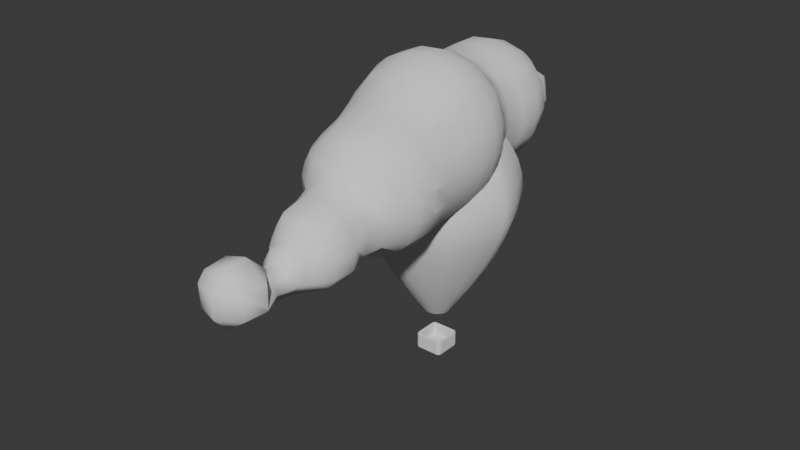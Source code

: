 # Source: balloon.blend  (saved by Blender 4.3.32; exported with 4.5.12 LTS)
import bpy
from mathutils import Matrix  # noqa: F401  (used for matrix-valued properties, if any)

bpy.ops.wm.read_factory_settings(use_empty=True)
scene = bpy.context.scene
scene.name = 'Scene'

# ---- collections
col_collection = bpy.data.collections.new('Collection'); scene.collection.children.link(col_collection)

# ---- world
world_world = bpy.data.worlds.new('World'); scene.world = world_world
world_world.use_nodes = True; world_world.node_tree.nodes.clear()
_N = world_world.node_tree.nodes; _L = world_world.node_tree.links
n0 = _N.new('ShaderNodeOutputWorld'); n0.name = 'World Output'; n0.location = (300, 300)
n1 = _N.new('ShaderNodeBackground'); n1.name = 'Background'; n1.location = (10, 300)
n1.inputs[0].default_value = (0.05088, 0.05088, 0.05088, 1.0)
_L.new(n1.outputs[0], n0.inputs[0])
n0.is_active_output = True
world_world.color = (0.05088, 0.05088, 0.05088)
world_world.sun_shadow_jitter_overblur = 0.0

# ---- meshes
me_sphere = bpy.data.meshes.new('Sphere')
me_sphere.from_pydata([(0.0743, 0.1794, 1.002), (0.1464, 0.3536, 0.9239), (0.2126, 0.5133, 0.8315), (0.2706, 0.6533, 0.7071), (0.3182, 0.7682, 0.5556), (0.3536, 0.8536, 0.3827), (0.3753, 0.9061, 0.1951), (0.3827, 0.9239, 0.0), (0.3753, 0.9061, -0.1951), (0.3536, 0.8536, -0.3837), (0.3182, 0.7682, -0.6019), (0.2659, 0.6418, -0.9002), (0.1917, 0.4629, -1.238), (0.1309, 0.316, -1.492), (0.06947, 0.1677, -1.713), (0.1794, 0.0743, 1.002), (0.3536, 0.1464, 0.9239), (0.5133, 0.2126, 0.8315), (0.6533, 0.2706, 0.7071), (0.7682, 0.3182, 0.5556), (0.8536, 0.3536, 0.3827), (0.9061, 0.3753, 0.1951), (0.9239, 0.3827, 0.0), (0.9061, 0.3753, -0.1951), (0.8536, 0.3536, -0.3837), (0.7682, 0.3182, -0.6019), (0.6418, 0.2659, -0.9002), (0.4629, 0.1917, -1.238), (0.316, 0.1309, -1.492), (0.1677, 0.06947, -1.713), (0.1794, -0.0743, 1.002), (0.3536, -0.1464, 0.9239), (0.5133, -0.2126, 0.8315), (0.6533, -0.2706, 0.7071), (0.7682, -0.3182, 0.5556), (0.8536, -0.3536, 0.3827), (0.9061, -0.3753, 0.1951), (0.9239, -0.3827, 0.0), (0.9061, -0.3753, -0.1951), (0.8536, -0.3536, -0.3837), (0.7682, -0.3182, -0.6019), (0.6418, -0.2659, -0.9002), (0.4629, -0.1917, -1.238), (0.316, -0.1309, -1.492), (0.1677, -0.06947, -1.713), (0.0743, -0.1794, 1.002), (0.1464, -0.3536, 0.9239), (0.2126, -0.5133, 0.8315), (0.2706, -0.6533, 0.7071), (0.3182, -0.7682, 0.5556), (0.3536, -0.8536, 0.3827), (0.3753, -0.9061, 0.1951), (0.3827, -0.9239, 0.0), (0.3753, -0.9061, -0.1951), (0.3536, -0.8536, -0.3837), (0.3182, -0.7682, -0.6019), (0.2659, -0.6418, -0.9002), (0.1917, -0.4629, -1.238), (0.1309, -0.316, -1.492), (0.06947, -0.1677, -1.713), (-0.0743, -0.1794, 1.002), (-0.1464, -0.3536, 0.9239), (-0.2126, -0.5133, 0.8315), (-0.2706, -0.6533, 0.7071), (-0.3182, -0.7682, 0.5556), (-0.3536, -0.8536, 0.3827), (-0.3753, -0.9061, 0.1951), (-0.3827, -0.9239, 0.0), (-0.3753, -0.9061, -0.1951), (-0.3536, -0.8536, -0.3837), (-0.3182, -0.7682, -0.6019), (-0.2659, -0.6418, -0.9002), (-0.1917, -0.4629, -1.238), (-0.1309, -0.316, -1.492), (-0.06947, -0.1677, -1.713), (-0.1794, -0.0743, 1.002), (-0.3536, -0.1464, 0.9239), (-0.5133, -0.2126, 0.8315), (-0.6533, -0.2706, 0.7071), (-0.7682, -0.3182, 0.5556), (-0.8536, -0.3536, 0.3827), (-0.9061, -0.3753, 0.1951), (-0.9239, -0.3827, 0.0), (-0.9061, -0.3753, -0.1951), (-0.8536, -0.3536, -0.3837), (-0.7682, -0.3182, -0.6019), (-0.6418, -0.2659, -0.9002), (-0.4629, -0.1917, -1.238), (-0.316, -0.1309, -1.492), (-0.1677, -0.06947, -1.713), (-0.1802, 0.07466, 0.9808), (-0.3536, 0.1464, 0.9239), (-0.5133, 0.2126, 0.8315), (-0.6533, 0.2706, 0.7071), (-0.7682, 0.3182, 0.5556), (-0.8536, 0.3536, 0.3827), (-0.9061, 0.3753, 0.1951), (-0.9239, 0.3827, 0.0), (-0.9061, 0.3753, -0.1951), (-0.8536, 0.3536, -0.3837), (-0.7682, 0.3182, -0.6019), (-0.6418, 0.2659, -0.9002), (-0.4629, 0.1917, -1.238), (-0.316, 0.1309, -1.492), (-0.1677, 0.06947, -1.713), (-0.0743, 0.1794, 1.002), (-0.1464, 0.3536, 0.9239), (-0.2126, 0.5133, 0.8315), (-0.2706, 0.6533, 0.7071), (-0.3182, 0.7682, 0.5556), (-0.3536, 0.8536, 0.3827), (-0.3753, 0.9061, 0.1951), (-0.3827, 0.9239, 0.0), (-0.3753, 0.9061, -0.1951), (-0.3536, 0.8536, -0.3837), (-0.3182, 0.7682, -0.6019), (-0.2659, 0.6418, -0.9002), (-0.1917, 0.4629, -1.238), (-0.1309, 0.316, -1.492), (-0.06947, 0.1677, -1.713), (0.07505, 0.3838, 0.9626), (-0.07505, 0.3838, 0.9626), (0.07661, 0.7268, 0.7421), (-0.07661, 0.7268, 0.7421), (-0.0768, 0.9563, 0.4024), (0.0768, 0.9563, 0.4024), (0.0768, 1.017, 0.2052), (-0.0768, 1.017, 0.2052), (0.0768, 1.017, -0.2052), (-0.0768, 1.017, -0.2052), (0.07675, 0.8585, -0.6227), (-0.07675, 0.8585, -0.6227), (-0.0687, 0.5106, -1.238), (0.0687, 0.5106, -1.238), (0.06575, 0.3362, -1.492), (-0.06575, 0.3362, -1.492), (0.01865, 0.1806, -1.713), (-0.01865, 0.1806, -1.713), (0.3245, 0.2183, 0.9626), (0.2183, 0.3245, 0.9626), (0.4545, 0.3467, 0.8705), (0.3467, 0.4545, 0.8705), (0.5681, 0.4598, 0.7421), (0.4598, 0.5681, 0.7421), (0.6613, 0.5527, 0.5838), (0.5527, 0.6613, 0.5838), (0.7305, 0.6219, 0.4024), (0.6219, 0.7305, 0.4024), (0.7731, 0.6645, 0.2052), (0.6645, 0.7731, 0.2052), (0.7875, 0.6789, 4.86e-10), (0.6789, 0.7875, 4.86e-10), (0.7731, 0.6645, -0.2052), (0.6645, 0.7731, -0.2052), (0.7305, 0.6219, -0.4025), (0.6219, 0.7305, -0.4025), (0.6613, 0.5527, -0.6227), (0.5527, 0.6613, -0.6227), (0.5585, 0.452, -0.9002), (0.452, 0.5585, -0.9002), (0.4097, 0.3125, -1.238), (0.3125, 0.4097, -1.238), (0.2842, 0.1913, -1.492), (0.1913, 0.2842, -1.492), (0.1409, 0.1145, -1.713), (0.1145, 0.1409, -1.713), (0.3838, -0.07505, 0.9626), (0.3838, 0.07505, 0.9626), (0.5665, -0.07621, 0.8705), (0.5665, 0.07621, 0.8705), (0.7268, -0.07661, 0.7421), (0.7268, 0.07661, 0.7421), (0.8585, -0.07675, 0.5838), (0.8585, 0.07675, 0.5838), (0.9563, -0.0768, 0.4024), (0.9563, 0.07679, 0.4024), (1.017, -0.0768, 0.2052), (1.017, 0.0768, 0.2052), (1.037, -0.0768, 4.86e-10), (1.037, 0.0768, 4.86e-10), (1.017, -0.0768, -0.2052), (1.017, 0.0768, -0.2052), (0.9563, -0.0768, -0.4025), (0.9563, 0.07679, -0.4025), (0.8585, -0.07675, -0.6227), (0.8585, 0.07675, -0.6227), (0.7145, -0.07531, -0.9002), (0.7145, 0.07531, -0.9002), (0.5106, -0.0687, -1.238), (0.5106, 0.0687, -1.238), (0.3362, -0.06575, -1.492), (0.3362, 0.06575, -1.492), (0.1806, -0.01865, -1.713), (0.1806, 0.01865, -1.713), (0.2183, -0.3245, 0.9626), (0.3245, -0.2183, 0.9626), (0.3467, -0.4545, 0.8705), (0.4545, -0.3467, 0.8705), (0.4598, -0.5681, 0.7421), (0.5681, -0.4598, 0.7421), (0.5527, -0.6613, 0.5838), (0.6613, -0.5527, 0.5838), (0.6219, -0.7305, 0.4024), (0.7305, -0.6219, 0.4024), (0.6645, -0.7731, 0.2052), (0.7731, -0.6645, 0.2052), (0.6789, -0.7875, 4.86e-10), (0.7875, -0.6789, 4.86e-10), (0.6645, -0.7731, -0.2052), (0.7731, -0.6645, -0.2052), (0.6219, -0.7305, -0.4025), (0.7305, -0.6219, -0.4025), (0.5527, -0.6613, -0.6227), (0.6613, -0.5527, -0.6227), (0.452, -0.5585, -0.9002), (0.5585, -0.452, -0.9002), (0.3125, -0.4097, -1.238), (0.4097, -0.3125, -1.238), (0.1913, -0.2842, -1.492), (0.2842, -0.1913, -1.492), (0.1145, -0.1409, -1.713), (0.1409, -0.1145, -1.713), (-0.07505, -0.3838, 0.9626), (0.07505, -0.3838, 0.9626), (-0.07621, -0.5665, 0.8705), (0.07621, -0.5665, 0.8705), (-0.07661, -0.7268, 0.7421), (0.07661, -0.7268, 0.7421), (-0.07675, -0.8585, 0.5838), (0.07675, -0.8585, 0.5838), (-0.0768, -0.9563, 0.4024), (0.07679, -0.9563, 0.4024), (-0.0768, -1.017, 0.2052), (0.0768, -1.017, 0.2052), (-0.0768, -1.037, 4.86e-10), (0.0768, -1.037, 4.86e-10), (-0.0768, -1.017, -0.2052), (0.0768, -1.017, -0.2052), (-0.0768, -0.9563, -0.4025), (0.07679, -0.9563, -0.4025), (-0.07675, -0.8585, -0.6227), (0.07675, -0.8585, -0.6227), (-0.07531, -0.7145, -0.9002), (0.07531, -0.7145, -0.9002), (-0.0687, -0.5106, -1.238), (0.0687, -0.5106, -1.238), (-0.06575, -0.3362, -1.492), (0.06575, -0.3362, -1.492), (-0.01865, -0.1806, -1.713), (0.01865, -0.1806, -1.713), (-0.3245, -0.2183, 0.9626), (-0.2183, -0.3245, 0.9626), (-0.4545, -0.3467, 0.8705), (-0.3467, -0.4545, 0.8705), (-0.5681, -0.4598, 0.7421), (-0.4598, -0.5681, 0.7421), (-0.6613, -0.5527, 0.5838), (-0.5527, -0.6613, 0.5838), (-0.7305, -0.6219, 0.4024), (-0.6219, -0.7305, 0.4024), (-0.7731, -0.6645, 0.2052), (-0.6645, -0.7731, 0.2052), (-0.7875, -0.6789, 4.86e-10), (-0.6789, -0.7875, 4.86e-10), (-0.7731, -0.6645, -0.2052), (-0.6645, -0.7731, -0.2052), (-0.7305, -0.6219, -0.4025), (-0.6219, -0.7305, -0.4025), (-0.6613, -0.5527, -0.6227), (-0.5527, -0.6613, -0.6227), (-0.5585, -0.452, -0.9002), (-0.452, -0.5585, -0.9002), (-0.4097, -0.3125, -1.238), (-0.3125, -0.4097, -1.238), (-0.2842, -0.1913, -1.492), (-0.1913, -0.2842, -1.492), (-0.1409, -0.1145, -1.713), (-0.1145, -0.1409, -1.713), (-0.1791, 0.07418, 1.009), (-0.3838, 0.07505, 0.9626), (-0.3838, -0.07505, 0.9626), (-0.5665, 0.07621, 0.8705), (-0.5665, -0.07621, 0.8705), (-0.7268, 0.07661, 0.7421), (-0.7268, -0.07661, 0.7421), (-0.8585, 0.07675, 0.5838), (-0.8585, -0.07675, 0.5838), (-0.9563, 0.0768, 0.4024), (-0.9563, -0.07679, 0.4024), (-1.017, 0.0768, 0.2052), (-1.017, -0.0768, 0.2052), (-1.037, 0.0768, 4.86e-10), (-1.037, -0.0768, 4.86e-10), (-1.017, 0.0768, -0.2052), (-1.017, -0.0768, -0.2052), (-0.9563, 0.0768, -0.4025), (-0.9563, -0.07679, -0.4025), (-0.8585, 0.07675, -0.6227), (-0.8585, -0.07675, -0.6227), (-0.7145, 0.07531, -0.9002), (-0.7145, -0.07531, -0.9002), (-0.5106, 0.0687, -1.238), (-0.5106, -0.0687, -1.238), (-0.3362, 0.06575, -1.492), (-0.3362, -0.06575, -1.492), (-0.1806, 0.01865, -1.713), (-0.1806, -0.01865, -1.713), (-0.2183, 0.3245, 0.9626), (-0.3245, 0.2183, 0.9626), (-0.3467, 0.4545, 0.8705), (-0.4545, 0.3467, 0.8705), (-0.4598, 0.5681, 0.7421), (-0.5681, 0.4598, 0.7421), (-0.5527, 0.6613, 0.5838), (-0.6613, 0.5527, 0.5838), (-0.6219, 0.7305, 0.4024), (-0.7305, 0.6219, 0.4024), (-0.6645, 0.7731, 0.2052), (-0.7731, 0.6645, 0.2052), (-0.6789, 0.7875, 4.86e-10), (-0.7875, 0.6789, 4.86e-10), (-0.6645, 0.7731, -0.2052), (-0.7731, 0.6645, -0.2052), (-0.6219, 0.7305, -0.4025), (-0.7305, 0.6219, -0.4025), (-0.5527, 0.6613, -0.6227), (-0.6613, 0.5527, -0.6227), (-0.452, 0.5585, -0.9002), (-0.5585, 0.452, -0.9002), (-0.3125, 0.4097, -1.238), (-0.4097, 0.3125, -1.238), (-0.1913, 0.2842, -1.492), (-0.2842, 0.1913, -1.492), (-0.1145, 0.1409, -1.713), (-0.1409, 0.1145, -1.713), (0.07621, 0.5665, 0.8705), (-0.07621, 0.5665, 0.8705), (0.07675, 0.8585, 0.5838), (-0.07675, 0.8585, 0.5838), (0.0768, 1.037, 4.86e-10), (-0.0768, 1.037, 4.86e-10), (0.0768, 0.9563, -0.4025), (-0.07679, 0.9563, -0.4025), (0.07531, 0.7145, -0.9002), (-0.07531, 0.7145, -0.9002)], [], [(110, 109, 338, 124), (133, 343, 11, 12), (125, 337, 4, 5), (112, 111, 127, 340), (114, 113, 129, 342), (128, 339, 7, 8), (107, 106, 121, 336), (116, 115, 131, 344), (109, 108, 123, 338), (130, 341, 9, 10), (122, 335, 2, 3), (117, 116, 344, 132), (160, 158, 26, 27), (146, 144, 19, 20), (162, 160, 27, 28), (148, 146, 20, 21), (164, 162, 28, 29), (150, 148, 21, 22), (152, 150, 22, 23), (140, 138, 16, 17), (154, 152, 23, 24), (156, 154, 24, 25), (142, 140, 17, 18), (158, 156, 25, 26), (144, 142, 18, 19), (166, 30, 31), (8, 7, 151, 153), (9, 8, 153, 155), (2, 1, 139, 141), (10, 9, 155, 157), (3, 2, 141, 143), (11, 10, 157, 159), (4, 3, 143, 145), (12, 11, 159, 161), (5, 4, 145, 147), (13, 12, 161, 163), (6, 5, 147, 149), (14, 13, 163, 165), (7, 6, 149, 151), (1, 0, 139), (190, 188, 42, 43), (176, 174, 35, 36), (192, 190, 43, 44), (178, 176, 36, 37), (180, 178, 37, 38), (168, 166, 31, 32), (182, 180, 38, 39), (184, 182, 39, 40), (170, 168, 32, 33), (186, 184, 40, 41), (172, 170, 33, 34), (188, 186, 41, 42), (174, 172, 34, 35), (24, 23, 181, 183), (17, 16, 167, 169), (25, 24, 183, 185), (18, 17, 169, 171), (26, 25, 185, 187), (19, 18, 171, 173), (27, 26, 187, 189), (20, 19, 173, 175), (28, 27, 189, 191), (21, 20, 175, 177), (29, 28, 191, 193), (22, 21, 177, 179), (16, 15, 167), (194, 45, 46), (23, 22, 179, 181), (204, 202, 50, 51), (220, 218, 58, 59), (206, 204, 51, 52), (208, 206, 52, 53), (196, 194, 46, 47), (210, 208, 53, 54), (212, 210, 54, 55), (198, 196, 47, 48), (214, 212, 55, 56), (200, 198, 48, 49), (216, 214, 56, 57), (202, 200, 49, 50), (218, 216, 57, 58), (39, 38, 209, 211), (32, 31, 195, 197), (40, 39, 211, 213), (33, 32, 197, 199), (41, 40, 213, 215), (34, 33, 199, 201), (42, 41, 215, 217), (35, 34, 201, 203), (43, 42, 217, 219), (36, 35, 203, 205), (44, 43, 219, 221), (37, 36, 205, 207), (31, 30, 195), (222, 60, 61), (38, 37, 207, 209), (248, 246, 73, 74), (234, 232, 66, 67), (236, 234, 67, 68), (224, 222, 61, 62), (238, 236, 68, 69), (240, 238, 69, 70), (226, 224, 62, 63), (242, 240, 70, 71), (228, 226, 63, 64), (244, 242, 71, 72), (230, 228, 64, 65), (246, 244, 72, 73), (232, 230, 65, 66), (47, 46, 223, 225), (55, 54, 239, 241), (48, 47, 225, 227), (56, 55, 241, 243), (49, 48, 227, 229), (57, 56, 243, 245), (50, 49, 229, 231), (58, 57, 245, 247), (51, 50, 231, 233), (59, 58, 247, 249), (52, 51, 233, 235), (46, 45, 223), (53, 52, 235, 237), (54, 53, 237, 239), (262, 260, 81, 82), (264, 262, 82, 83), (252, 250, 76, 77), (266, 264, 83, 84), (268, 266, 84, 85), (254, 252, 77, 78), (270, 268, 85, 86), (256, 254, 78, 79), (272, 270, 86, 87), (258, 256, 79, 80), (274, 272, 87, 88), (260, 258, 80, 81), (276, 274, 88, 89), (70, 69, 267, 269), (63, 62, 253, 255), (71, 70, 269, 271), (64, 63, 255, 257), (72, 71, 271, 273), (65, 64, 257, 259), (73, 72, 273, 275), (66, 65, 259, 261), (74, 73, 275, 277), (67, 66, 261, 263), (61, 60, 251), (68, 67, 263, 265), (69, 68, 265, 267), (62, 61, 251, 253), (307, 105, 106), (293, 291, 97, 98), (279, 278, 90, 91), (295, 293, 98, 99), (281, 279, 91, 92), (297, 295, 99, 100), (283, 281, 92, 93), (299, 297, 100, 101), (285, 283, 93, 94), (301, 299, 101, 102), (287, 285, 94, 95), (303, 301, 102, 103), (289, 287, 95, 96), (305, 303, 103, 104), (291, 289, 96, 97), (86, 85, 298, 300), (79, 78, 284, 286), (87, 86, 300, 302), (80, 79, 286, 288), (88, 87, 302, 304), (81, 80, 288, 290), (89, 88, 304, 306), (82, 81, 290, 292), (83, 82, 292, 294), (76, 75, 280), (84, 83, 294, 296), (77, 76, 280, 282), (85, 84, 296, 298), (78, 77, 282, 284), (323, 321, 113, 114), (309, 307, 106, 107), (325, 323, 114, 115), (311, 309, 107, 108), (327, 325, 115, 116), (313, 311, 108, 109), (329, 327, 116, 117), (315, 313, 109, 110), (331, 329, 117, 118), (317, 315, 110, 111), (333, 331, 118, 119), (319, 317, 111, 112), (321, 319, 112, 113), (94, 93, 312, 314), (102, 101, 328, 330), (95, 94, 314, 316), (103, 102, 330, 332), (96, 95, 316, 318), (104, 103, 332, 334), (97, 96, 318, 320), (250, 75, 76), (98, 97, 320, 322), (91, 90, 278, 308), (99, 98, 322, 324), (92, 91, 308, 310), (100, 99, 324, 326), (93, 92, 310, 312), (101, 100, 326, 328), (343, 130, 10, 11), (120, 0, 1), (113, 112, 340, 129), (337, 122, 3, 4), (118, 117, 132, 135), (111, 110, 124, 127), (115, 114, 342, 131), (108, 107, 336, 123), (119, 118, 135, 137), (339, 126, 6, 7), (134, 133, 12, 13), (126, 125, 5, 6), (136, 134, 13, 14), (341, 128, 8, 9), (335, 120, 1, 2), (138, 15, 16), (75, 60, 45, 30, 15, 0, 105, 278), (0, 120, 121, 105), (125, 126, 127, 124), (133, 134, 135, 132), (134, 136, 137, 135), (15, 138, 139, 0), (138, 140, 141, 139), (140, 142, 143, 141), (142, 144, 145, 143), (144, 146, 147, 145), (146, 148, 149, 147), (148, 150, 151, 149), (150, 152, 153, 151), (152, 154, 155, 153), (154, 156, 157, 155), (156, 158, 159, 157), (158, 160, 161, 159), (160, 162, 163, 161), (162, 164, 165, 163), (30, 166, 167, 15), (166, 168, 169, 167), (168, 170, 171, 169), (170, 172, 173, 171), (172, 174, 175, 173), (174, 176, 177, 175), (176, 178, 179, 177), (178, 180, 181, 179), (180, 182, 183, 181), (182, 184, 185, 183), (184, 186, 187, 185), (186, 188, 189, 187), (188, 190, 191, 189), (190, 192, 193, 191), (45, 194, 195, 30), (194, 196, 197, 195), (196, 198, 199, 197), (198, 200, 201, 199), (200, 202, 203, 201), (202, 204, 205, 203), (204, 206, 207, 205), (206, 208, 209, 207), (208, 210, 211, 209), (210, 212, 213, 211), (212, 214, 215, 213), (214, 216, 217, 215), (216, 218, 219, 217), (218, 220, 221, 219), (60, 222, 223, 45), (222, 224, 225, 223), (224, 226, 227, 225), (226, 228, 229, 227), (228, 230, 231, 229), (230, 232, 233, 231), (232, 234, 235, 233), (234, 236, 237, 235), (236, 238, 239, 237), (238, 240, 241, 239), (240, 242, 243, 241), (242, 244, 245, 243), (244, 246, 247, 245), (246, 248, 249, 247), (75, 250, 251, 60), (250, 252, 253, 251), (252, 254, 255, 253), (254, 256, 257, 255), (256, 258, 259, 257), (258, 260, 261, 259), (260, 262, 263, 261), (262, 264, 265, 263), (264, 266, 267, 265), (266, 268, 269, 267), (268, 270, 271, 269), (270, 272, 273, 271), (272, 274, 275, 273), (274, 276, 277, 275), (278, 279, 280, 75), (279, 281, 282, 280), (281, 283, 284, 282), (283, 285, 286, 284), (285, 287, 288, 286), (287, 289, 290, 288), (289, 291, 292, 290), (291, 293, 294, 292), (293, 295, 296, 294), (295, 297, 298, 296), (297, 299, 300, 298), (299, 301, 302, 300), (301, 303, 304, 302), (303, 305, 306, 304), (105, 307, 308, 278), (307, 309, 310, 308), (309, 311, 312, 310), (311, 313, 314, 312), (313, 315, 316, 314), (315, 317, 318, 316), (317, 319, 320, 318), (319, 321, 322, 320), (321, 323, 324, 322), (323, 325, 326, 324), (325, 327, 328, 326), (327, 329, 330, 328), (329, 331, 332, 330), (331, 333, 334, 332), (120, 335, 336, 121), (335, 122, 123, 336), (122, 337, 338, 123), (337, 125, 124, 338), (126, 339, 340, 127), (339, 128, 129, 340), (128, 341, 342, 129), (341, 130, 131, 342), (130, 343, 344, 131), (343, 133, 132, 344), (106, 105, 121)])
me_sphere.polygons.foreach_set('use_smooth', [True] * 337)
_uv = me_sphere.uv_layers.new(name='UVMap')
_uv.uv.foreach_set('vector', [0.8125, 0.625, 0.8125, 0.6875, 0.7647, 0.6875, 0.7632, 0.625, 0.7281, 0.1875, 0.7327, 0.25, 0.6875, 0.25, 0.6875, 0.1875, 0.7368, 0.625, 0.7353, 0.6875, 0.6875, 0.6875, 0.6875, 0.625, 0.8125, 0.5, 0.8125, 0.5625, 0.7625, 0.5625, 0.7622, 0.5, 0.8125, 0.375, 0.8125, 0.4375, 0.7625, 0.4375, 0.7632, 0.375, 0.7375, 0.4375, 0.7378, 0.5, 0.6875, 0.5, 0.6875, 0.4375, 0.8125, 0.8125, 0.8125, 0.875, 0.7812, 0.875, 0.7719, 0.8125, 0.8125, 0.25, 0.8125, 0.3125, 0.7647, 0.3125, 0.7673, 0.25, 0.8125, 0.6875, 0.8125, 0.75, 0.7673, 0.75, 0.7647, 0.6875, 0.7353, 0.3125, 0.7368, 0.375, 0.6875, 0.375, 0.6875, 0.3125, 0.7327, 0.75, 0.7281, 0.8125, 0.6875, 0.8125, 0.6875, 0.75, 0.8125, 0.1875, 0.8125, 0.25, 0.7673, 0.25, 0.7719, 0.1875, 0.6031, 0.1875, 0.6077, 0.25, 0.5625, 0.25, 0.5625, 0.1875, 0.6118, 0.625, 0.6103, 0.6875, 0.5625, 0.6875, 0.5625, 0.625, 0.5938, 0.125, 0.6031, 0.1875, 0.5625, 0.1875, 0.5625, 0.125, 0.6125, 0.5625, 0.6118, 0.625, 0.5625, 0.625, 0.5625, 0.5625, 0.5678, 0.0625, 0.5938, 0.125, 0.5625, 0.125, 0.5625, 0.0625, 0.6128, 0.5, 0.6125, 0.5625, 0.5625, 0.5625, 0.5625, 0.5, 0.6125, 0.4375, 0.6128, 0.5, 0.5625, 0.5, 0.5625, 0.4375, 0.6031, 0.8125, 0.5938, 0.875, 0.5625, 0.875, 0.5625, 0.8125, 0.6118, 0.375, 0.6125, 0.4375, 0.5625, 0.4375, 0.5625, 0.375, 0.6103, 0.3125, 0.6118, 0.375, 0.5625, 0.375, 0.5625, 0.3125, 0.6077, 0.75, 0.6031, 0.8125, 0.5625, 0.8125, 0.5625, 0.75, 0.6077, 0.25, 0.6103, 0.3125, 0.5625, 0.3125, 0.5625, 0.25, 0.6103, 0.6875, 0.6077, 0.75, 0.5625, 0.75, 0.5625, 0.6875, 0.4688, 0.875, 0.4375, 0.9375, 0.4375, 0.875, 0.6875, 0.4375, 0.6875, 0.5, 0.6372, 0.5, 0.6375, 0.4375, 0.6875, 0.375, 0.6875, 0.4375, 0.6375, 0.4375, 0.6382, 0.375, 0.6875, 0.8125, 0.6875, 0.875, 0.6562, 0.875, 0.6469, 0.8125, 0.6875, 0.3125, 0.6875, 0.375, 0.6382, 0.375, 0.6397, 0.3125, 0.6875, 0.75, 0.6875, 0.8125, 0.6469, 0.8125, 0.6423, 0.75, 0.6875, 0.25, 0.6875, 0.3125, 0.6397, 0.3125, 0.6423, 0.25, 0.6875, 0.6875, 0.6875, 0.75, 0.6423, 0.75, 0.6397, 0.6875, 0.6875, 0.1875, 0.6875, 0.25, 0.6423, 0.25, 0.6469, 0.1875, 0.6875, 0.625, 0.6875, 0.6875, 0.6397, 0.6875, 0.6382, 0.625, 0.6875, 0.125, 0.6875, 0.1875, 0.6469, 0.1875, 0.6562, 0.125, 0.6875, 0.5625, 0.6875, 0.625, 0.6382, 0.625, 0.6375, 0.5625, 0.6875, 0.0625, 0.6875, 0.125, 0.6562, 0.125, 0.6822, 0.0625, 0.6875, 0.5, 0.6875, 0.5625, 0.6375, 0.5625, 0.6372, 0.5, 0.6875, 0.875, 0.6822, 0.9375, 0.6562, 0.875, 0.4688, 0.125, 0.4781, 0.1875, 0.4375, 0.1875, 0.4375, 0.125, 0.4875, 0.5625, 0.4868, 0.625, 0.4375, 0.625, 0.4375, 0.5625, 0.4428, 0.0625, 0.4688, 0.125, 0.4375, 0.125, 0.4375, 0.0625, 0.4878, 0.5, 0.4875, 0.5625, 0.4375, 0.5625, 0.4375, 0.5, 0.4875, 0.4375, 0.4878, 0.5, 0.4375, 0.5, 0.4375, 0.4375, 0.4781, 0.8125, 0.4688, 0.875, 0.4375, 0.875, 0.4375, 0.8125, 0.4868, 0.375, 0.4875, 0.4375, 0.4375, 0.4375, 0.4375, 0.375, 0.4853, 0.3125, 0.4868, 0.375, 0.4375, 0.375, 0.4375, 0.3125, 0.4827, 0.75, 0.4781, 0.8125, 0.4375, 0.8125, 0.4375, 0.75, 0.4827, 0.25, 0.4853, 0.3125, 0.4375, 0.3125, 0.4375, 0.25, 0.4853, 0.6875, 0.4827, 0.75, 0.4375, 0.75, 0.4375, 0.6875, 0.4781, 0.1875, 0.4827, 0.25, 0.4375, 0.25, 0.4375, 0.1875, 0.4868, 0.625, 0.4853, 0.6875, 0.4375, 0.6875, 0.4375, 0.625, 0.5625, 0.375, 0.5625, 0.4375, 0.5125, 0.4375, 0.5132, 0.375, 0.5625, 0.8125, 0.5625, 0.875, 0.5312, 0.875, 0.5219, 0.8125, 0.5625, 0.3125, 0.5625, 0.375, 0.5132, 0.375, 0.5147, 0.3125, 0.5625, 0.75, 0.5625, 0.8125, 0.5219, 0.8125, 0.5173, 0.75, 0.5625, 0.25, 0.5625, 0.3125, 0.5147, 0.3125, 0.5173, 0.25, 0.5625, 0.6875, 0.5625, 0.75, 0.5173, 0.75, 0.5147, 0.6875, 0.5625, 0.1875, 0.5625, 0.25, 0.5173, 0.25, 0.5219, 0.1875, 0.5625, 0.625, 0.5625, 0.6875, 0.5147, 0.6875, 0.5132, 0.625, 0.5625, 0.125, 0.5625, 0.1875, 0.5219, 0.1875, 0.5312, 0.125, 0.5625, 0.5625, 0.5625, 0.625, 0.5132, 0.625, 0.5125, 0.5625, 0.5625, 0.0625, 0.5625, 0.125, 0.5312, 0.125, 0.5572, 0.0625, 0.5625, 0.5, 0.5625, 0.5625, 0.5125, 0.5625, 0.5122, 0.5, 0.5625, 0.875, 0.5572, 0.9375, 0.5312, 0.875, 0.3438, 0.875, 0.3125, 0.9375, 0.3125, 0.875, 0.5625, 0.4375, 0.5625, 0.5, 0.5122, 0.5, 0.5125, 0.4375, 0.3625, 0.5625, 0.3618, 0.625, 0.3125, 0.625, 0.3125, 0.5625, 0.3178, 0.0625, 0.3438, 0.125, 0.3125, 0.125, 0.3125, 0.0625, 0.3628, 0.5, 0.3625, 0.5625, 0.3125, 0.5625, 0.3125, 0.5, 0.3625, 0.4375, 0.3628, 0.5, 0.3125, 0.5, 0.3125, 0.4375, 0.3531, 0.8125, 0.3438, 0.875, 0.3125, 0.875, 0.3125, 0.8125, 0.3618, 0.375, 0.3625, 0.4375, 0.3125, 0.4375, 0.3125, 0.375, 0.3603, 0.3125, 0.3618, 0.375, 0.3125, 0.375, 0.3125, 0.3125, 0.3577, 0.75, 0.3531, 0.8125, 0.3125, 0.8125, 0.3125, 0.75, 0.3577, 0.25, 0.3603, 0.3125, 0.3125, 0.3125, 0.3125, 0.25, 0.3603, 0.6875, 0.3577, 0.75, 0.3125, 0.75, 0.3125, 0.6875, 0.3531, 0.1875, 0.3577, 0.25, 0.3125, 0.25, 0.3125, 0.1875, 0.3618, 0.625, 0.3603, 0.6875, 0.3125, 0.6875, 0.3125, 0.625, 0.3438, 0.125, 0.3531, 0.1875, 0.3125, 0.1875, 0.3125, 0.125, 0.4375, 0.375, 0.4375, 0.4375, 0.3875, 0.4375, 0.3882, 0.375, 0.4375, 0.8125, 0.4375, 0.875, 0.4062, 0.875, 0.3969, 0.8125, 0.4375, 0.3125, 0.4375, 0.375, 0.3882, 0.375, 0.3897, 0.3125, 0.4375, 0.75, 0.4375, 0.8125, 0.3969, 0.8125, 0.3923, 0.75, 0.4375, 0.25, 0.4375, 0.3125, 0.3897, 0.3125, 0.3923, 0.25, 0.4375, 0.6875, 0.4375, 0.75, 0.3923, 0.75, 0.3897, 0.6875, 0.4375, 0.1875, 0.4375, 0.25, 0.3923, 0.25, 0.3969, 0.1875, 0.4375, 0.625, 0.4375, 0.6875, 0.3897, 0.6875, 0.3882, 0.625, 0.4375, 0.125, 0.4375, 0.1875, 0.3969, 0.1875, 0.4062, 0.125, 0.4375, 0.5625, 0.4375, 0.625, 0.3882, 0.625, 0.3875, 0.5625, 0.4375, 0.0625, 0.4375, 0.125, 0.4062, 0.125, 0.4322, 0.0625, 0.4375, 0.5, 0.4375, 0.5625, 0.3875, 0.5625, 0.3872, 0.5, 0.4375, 0.875, 0.4322, 0.9375, 0.4062, 0.875, 0.2188, 0.875, 0.1875, 0.9375, 0.1875, 0.875, 0.4375, 0.4375, 0.4375, 0.5, 0.3872, 0.5, 0.3875, 0.4375, 0.1928, 0.0625, 0.2188, 0.125, 0.1875, 0.125, 0.1875, 0.0625, 0.2378, 0.5, 0.2375, 0.5625, 0.1875, 0.5625, 0.1875, 0.5, 0.2375, 0.4375, 0.2378, 0.5, 0.1875, 0.5, 0.1875, 0.4375, 0.2281, 0.8125, 0.2188, 0.875, 0.1875, 0.875, 0.1875, 0.8125, 0.2368, 0.375, 0.2375, 0.4375, 0.1875, 0.4375, 0.1875, 0.375, 0.2353, 0.3125, 0.2368, 0.375, 0.1875, 0.375, 0.1875, 0.3125, 0.2327, 0.75, 0.2281, 0.8125, 0.1875, 0.8125, 0.1875, 0.75, 0.2327, 0.25, 0.2353, 0.3125, 0.1875, 0.3125, 0.1875, 0.25, 0.2353, 0.6875, 0.2327, 0.75, 0.1875, 0.75, 0.1875, 0.6875, 0.2281, 0.1875, 0.2327, 0.25, 0.1875, 0.25, 0.1875, 0.1875, 0.2368, 0.625, 0.2353, 0.6875, 0.1875, 0.6875, 0.1875, 0.625, 0.2188, 0.125, 0.2281, 0.1875, 0.1875, 0.1875, 0.1875, 0.125, 0.2375, 0.5625, 0.2368, 0.625, 0.1875, 0.625, 0.1875, 0.5625, 0.3125, 0.8125, 0.3125, 0.875, 0.2812, 0.875, 0.2719, 0.8125, 0.3125, 0.3125, 0.3125, 0.375, 0.2632, 0.375, 0.2647, 0.3125, 0.3125, 0.75, 0.3125, 0.8125, 0.2719, 0.8125, 0.2673, 0.75, 0.3125, 0.25, 0.3125, 0.3125, 0.2647, 0.3125, 0.2673, 0.25, 0.3125, 0.6875, 0.3125, 0.75, 0.2673, 0.75, 0.2647, 0.6875, 0.3125, 0.1875, 0.3125, 0.25, 0.2673, 0.25, 0.2719, 0.1875, 0.3125, 0.625, 0.3125, 0.6875, 0.2647, 0.6875, 0.2632, 0.625, 0.3125, 0.125, 0.3125, 0.1875, 0.2719, 0.1875, 0.2812, 0.125, 0.3125, 0.5625, 0.3125, 0.625, 0.2632, 0.625, 0.2625, 0.5625, 0.3125, 0.0625, 0.3125, 0.125, 0.2812, 0.125, 0.3072, 0.0625, 0.3125, 0.5, 0.3125, 0.5625, 0.2625, 0.5625, 0.2622, 0.5, 0.3125, 0.875, 0.3072, 0.9375, 0.2812, 0.875, 0.3125, 0.4375, 0.3125, 0.5, 0.2622, 0.5, 0.2625, 0.4375, 0.3125, 0.375, 0.3125, 0.4375, 0.2625, 0.4375, 0.2632, 0.375, 0.1128, 0.5, 0.1125, 0.5625, 0.0625, 0.5625, 0.0625, 0.5, 0.1125, 0.4375, 0.1128, 0.5, 0.0625, 0.5, 0.0625, 0.4375, 0.1031, 0.8125, 0.09375, 0.875, 0.0625, 0.875, 0.0625, 0.8125, 0.1118, 0.375, 0.1125, 0.4375, 0.0625, 0.4375, 0.0625, 0.375, 0.1103, 0.3125, 0.1118, 0.375, 0.0625, 0.375, 0.0625, 0.3125, 0.1077, 0.75, 0.1031, 0.8125, 0.0625, 0.8125, 0.0625, 0.75, 0.1077, 0.25, 0.1103, 0.3125, 0.0625, 0.3125, 0.0625, 0.25, 0.1103, 0.6875, 0.1077, 0.75, 0.0625, 0.75, 0.0625, 0.6875, 0.1031, 0.1875, 0.1077, 0.25, 0.0625, 0.25, 0.0625, 0.1875, 0.1118, 0.625, 0.1103, 0.6875, 0.0625, 0.6875, 0.0625, 0.625, 0.09375, 0.125, 0.1031, 0.1875, 0.0625, 0.1875, 0.0625, 0.125, 0.1125, 0.5625, 0.1118, 0.625, 0.0625, 0.625, 0.0625, 0.5625, 0.06783, 0.0625, 0.09375, 0.125, 0.0625, 0.125, 0.0625, 0.0625, 0.1875, 0.3125, 0.1875, 0.375, 0.1382, 0.375, 0.1397, 0.3125, 0.1875, 0.75, 0.1875, 0.8125, 0.1469, 0.8125, 0.1423, 0.75, 0.1875, 0.25, 0.1875, 0.3125, 0.1397, 0.3125, 0.1423, 0.25, 0.1875, 0.6875, 0.1875, 0.75, 0.1423, 0.75, 0.1397, 0.6875, 0.1875, 0.1875, 0.1875, 0.25, 0.1423, 0.25, 0.1469, 0.1875, 0.1875, 0.625, 0.1875, 0.6875, 0.1397, 0.6875, 0.1382, 0.625, 0.1875, 0.125, 0.1875, 0.1875, 0.1469, 0.1875, 0.1562, 0.125, 0.1875, 0.5625, 0.1875, 0.625, 0.1382, 0.625, 0.1375, 0.5625, 0.1875, 0.0625, 0.1875, 0.125, 0.1562, 0.125, 0.1822, 0.0625, 0.1875, 0.5, 0.1875, 0.5625, 0.1375, 0.5625, 0.1372, 0.5, 0.1875, 0.875, 0.1822, 0.9375, 0.1562, 0.875, 0.1875, 0.4375, 0.1875, 0.5, 0.1372, 0.5, 0.1375, 0.4375, 0.1875, 0.375, 0.1875, 0.4375, 0.1375, 0.4375, 0.1382, 0.375, 0.1875, 0.8125, 0.1875, 0.875, 0.1562, 0.875, 0.1469, 0.8125, 0.8438, 0.875, 0.8125, 0.9375, 0.8125, 0.875, 0.9875, 0.4375, 0.9878, 0.5, 0.9375, 0.5, 0.9375, 0.4375, 0.9688, 0.875, 0.9428, 0.9375, 0.9375, 0.9375, 0.9375, 0.875, 0.9868, 0.375, 0.9875, 0.4375, 0.9375, 0.4375, 0.9375, 0.375, 0.9781, 0.8125, 0.9688, 0.875, 0.9375, 0.875, 0.9375, 0.8125, 0.9853, 0.3125, 0.9868, 0.375, 0.9375, 0.375, 0.9375, 0.3125, 0.9827, 0.75, 0.9781, 0.8125, 0.9375, 0.8125, 0.9375, 0.75, 0.9827, 0.25, 0.9853, 0.3125, 0.9375, 0.3125, 0.9375, 0.25, 0.9853, 0.6875, 0.9827, 0.75, 0.9375, 0.75, 0.9375, 0.6875, 0.9781, 0.1875, 0.9827, 0.25, 0.9375, 0.25, 0.9375, 0.1875, 0.9868, 0.625, 0.9853, 0.6875, 0.9375, 0.6875, 0.9375, 0.625, 0.9688, 0.125, 0.9781, 0.1875, 0.9375, 0.1875, 0.9375, 0.125, 0.9875, 0.5625, 0.9868, 0.625, 0.9375, 0.625, 0.9375, 0.5625, 0.9428, 0.0625, 0.9688, 0.125, 0.9375, 0.125, 0.9375, 0.0625, 0.9878, 0.5, 0.9875, 0.5625, 0.9375, 0.5625, 0.9375, 0.5, 0.0625, 0.25, 0.0625, 0.3125, 0.01471, 0.3125, 0.01726, 0.25, 0.0625, 0.6875, 0.0625, 0.75, 0.01726, 0.75, 0.01471, 0.6875, 0.0625, 0.1875, 0.0625, 0.25, 0.01726, 0.25, 0.02186, 0.1875, 0.0625, 0.625, 0.0625, 0.6875, 0.01471, 0.6875, 0.01324, 0.625, 0.0625, 0.125, 0.0625, 0.1875, 0.02186, 0.1875, 0.03125, 0.125, 0.0625, 0.5625, 0.0625, 0.625, 0.01324, 0.625, 0.01248, 0.5625, 0.0625, 0.0625, 0.0625, 0.125, 0.03125, 0.125, 0.05717, 0.0625, 0.0625, 0.5, 0.0625, 0.5625, 0.01248, 0.5625, 0.01224, 0.5, 0.0625, 0.4375, 0.0625, 0.5, 0.01224, 0.5, 0.01248, 0.4375, 0.0625, 0.875, 0.05717, 0.9375, 0.03125, 0.875, 0.0625, 0.375, 0.0625, 0.4375, 0.01248, 0.4375, 0.01324, 0.375, 0.0625, 0.8125, 0.0625, 0.875, 0.03125, 0.875, 0.02186, 0.8125, 0.0625, 0.3125, 0.0625, 0.375, 0.01324, 0.375, 0.01471, 0.3125, 0.0625, 0.75, 0.0625, 0.8125, 0.02186, 0.8125, 0.01726, 0.75, 0.8618, 0.375, 0.8625, 0.4375, 0.8125, 0.4375, 0.8125, 0.375, 0.8531, 0.8125, 0.8438, 0.875, 0.8125, 0.875, 0.8125, 0.8125, 0.8603, 0.3125, 0.8618, 0.375, 0.8125, 0.375, 0.8125, 0.3125, 0.8577, 0.75, 0.8531, 0.8125, 0.8125, 0.8125, 0.8125, 0.75, 0.8577, 0.25, 0.8603, 0.3125, 0.8125, 0.3125, 0.8125, 0.25, 0.8603, 0.6875, 0.8577, 0.75, 0.8125, 0.75, 0.8125, 0.6875, 0.8531, 0.1875, 0.8577, 0.25, 0.8125, 0.25, 0.8125, 0.1875, 0.8618, 0.625, 0.8603, 0.6875, 0.8125, 0.6875, 0.8125, 0.625, 0.8438, 0.125, 0.8531, 0.1875, 0.8125, 0.1875, 0.8125, 0.125, 0.8625, 0.5625, 0.8618, 0.625, 0.8125, 0.625, 0.8125, 0.5625, 0.8178, 0.0625, 0.8438, 0.125, 0.8125, 0.125, 0.8125, 0.0625, 0.8628, 0.5, 0.8625, 0.5625, 0.8125, 0.5625, 0.8125, 0.5, 0.8625, 0.4375, 0.8628, 0.5, 0.8125, 0.5, 0.8125, 0.4375, 0.9375, 0.6875, 0.9375, 0.75, 0.8923, 0.75, 0.8897, 0.6875, 0.9375, 0.1875, 0.9375, 0.25, 0.8923, 0.25, 0.8969, 0.1875, 0.9375, 0.625, 0.9375, 0.6875, 0.8897, 0.6875, 0.8882, 0.625, 0.9375, 0.125, 0.9375, 0.1875, 0.8969, 0.1875, 0.9062, 0.125, 0.9375, 0.5625, 0.9375, 0.625, 0.8882, 0.625, 0.8875, 0.5625, 0.9375, 0.0625, 0.9375, 0.125, 0.9062, 0.125, 0.9322, 0.0625, 0.9375, 0.5, 0.9375, 0.5625, 0.8875, 0.5625, 0.8872, 0.5, 0.09375, 0.875, 0.0625, 0.9375, 0.0625, 0.875, 0.9375, 0.4375, 0.9375, 0.5, 0.8872, 0.5, 0.8875, 0.4375, 0.9375, 0.875, 0.9375, 0.9375, 0.9322, 0.9375, 0.9062, 0.875, 0.9375, 0.375, 0.9375, 0.4375, 0.8875, 0.4375, 0.8882, 0.375, 0.9375, 0.8125, 0.9375, 0.875, 0.9062, 0.875, 0.8969, 0.8125, 0.9375, 0.3125, 0.9375, 0.375, 0.8882, 0.375, 0.8897, 0.3125, 0.9375, 0.75, 0.9375, 0.8125, 0.8969, 0.8125, 0.8923, 0.75, 0.9375, 0.25, 0.9375, 0.3125, 0.8897, 0.3125, 0.8923, 0.25, 0.7327, 0.25, 0.7353, 0.3125, 0.6875, 0.3125, 0.6875, 0.25, 0.7188, 0.875, 0.6875, 0.9375, 0.6875, 0.875, 0.8125, 0.4375, 0.8125, 0.5, 0.7622, 0.5, 0.7625, 0.4375, 0.7353, 0.6875, 0.7327, 0.75, 0.6875, 0.75, 0.6875, 0.6875, 0.8125, 0.125, 0.8125, 0.1875, 0.7719, 0.1875, 0.7812, 0.125, 0.8125, 0.5625, 0.8125, 0.625, 0.7632, 0.625, 0.7625, 0.5625, 0.8125, 0.3125, 0.8125, 0.375, 0.7632, 0.375, 0.7647, 0.3125, 0.8125, 0.75, 0.8125, 0.8125, 0.7719, 0.8125, 0.7673, 0.75, 0.8125, 0.0625, 0.8125, 0.125, 0.7812, 0.125, 0.8072, 0.0625, 0.7378, 0.5, 0.7375, 0.5625, 0.6875, 0.5625, 0.6875, 0.5, 0.7188, 0.125, 0.7281, 0.1875, 0.6875, 0.1875, 0.6875, 0.125, 0.7375, 0.5625, 0.7368, 0.625, 0.6875, 0.625, 0.6875, 0.5625, 0.6928, 0.0625, 0.7188, 0.125, 0.6875, 0.125, 0.6875, 0.0625, 0.7368, 0.375, 0.7375, 0.4375, 0.6875, 0.4375, 0.6875, 0.375, 0.7281, 0.8125, 0.7188, 0.875, 0.6875, 0.875, 0.6875, 0.8125, 0.5938, 0.875, 0.5625, 0.9375, 0.5625, 0.875, 0.05986, 0.9428, 0.05204, 0.9584, 0.03315, 0.9962, 0.03125, 1.0, 0.03125, 1.0, 0.03125, 1.0, 0.02003, 0.9776, 0.005179, 0.9479, 0.6928, 0.9375, 0.7188, 0.875, 0.7812, 0.875, 0.8072, 0.9375, 0.7368, 0.625, 0.7375, 0.5625, 0.7625, 0.5625, 0.7632, 0.625, 0.7281, 0.1875, 0.7188, 0.125, 0.7812, 0.125, 0.7719, 0.1875, 0.7188, 0.125, 0.6928, 0.0625, 0.8072, 0.0625, 0.7812, 0.125, 0.5678, 0.9375, 0.5938, 0.875, 0.6562, 0.875, 0.6822, 0.9375, 0.5938, 0.875, 0.6031, 0.8125, 0.6469, 0.8125, 0.6562, 0.875, 0.6031, 0.8125, 0.6077, 0.75, 0.6423, 0.75, 0.6469, 0.8125, 0.6077, 0.75, 0.6103, 0.6875, 0.6397, 0.6875, 0.6423, 0.75, 0.6103, 0.6875, 0.6118, 0.625, 0.6382, 0.625, 0.6397, 0.6875, 0.6118, 0.625, 0.6125, 0.5625, 0.6375, 0.5625, 0.6382, 0.625, 0.6125, 0.5625, 0.6128, 0.5, 0.6372, 0.5, 0.6375, 0.5625, 0.6128, 0.5, 0.6125, 0.4375, 0.6375, 0.4375, 0.6372, 0.5, 0.6125, 0.4375, 0.6118, 0.375, 0.6382, 0.375, 0.6375, 0.4375, 0.6118, 0.375, 0.6103, 0.3125, 0.6397, 0.3125, 0.6382, 0.375, 0.6103, 0.3125, 0.6077, 0.25, 0.6423, 0.25, 0.6397, 0.3125, 0.6077, 0.25, 0.6031, 0.1875, 0.6469, 0.1875, 0.6423, 0.25, 0.6031, 0.1875, 0.5938, 0.125, 0.6562, 0.125, 0.6469, 0.1875, 0.5938, 0.125, 0.5678, 0.0625, 0.6822, 0.0625, 0.6562, 0.125, 0.4428, 0.9375, 0.4688, 0.875, 0.5312, 0.875, 0.5572, 0.9375, 0.4688, 0.875, 0.4781, 0.8125, 0.5219, 0.8125, 0.5312, 0.875, 0.4781, 0.8125, 0.4827, 0.75, 0.5173, 0.75, 0.5219, 0.8125, 0.4827, 0.75, 0.4853, 0.6875, 0.5147, 0.6875, 0.5173, 0.75, 0.4853, 0.6875, 0.4868, 0.625, 0.5132, 0.625, 0.5147, 0.6875, 0.4868, 0.625, 0.4875, 0.5625, 0.5125, 0.5625, 0.5132, 0.625, 0.4875, 0.5625, 0.4878, 0.5, 0.5122, 0.5, 0.5125, 0.5625, 0.4878, 0.5, 0.4875, 0.4375, 0.5125, 0.4375, 0.5122, 0.5, 0.4875, 0.4375, 0.4868, 0.375, 0.5132, 0.375, 0.5125, 0.4375, 0.4868, 0.375, 0.4853, 0.3125, 0.5147, 0.3125, 0.5132, 0.375, 0.4853, 0.3125, 0.4827, 0.25, 0.5173, 0.25, 0.5147, 0.3125, 0.4827, 0.25, 0.4781, 0.1875, 0.5219, 0.1875, 0.5173, 0.25, 0.4781, 0.1875, 0.4688, 0.125, 0.5312, 0.125, 0.5219, 0.1875, 0.4688, 0.125, 0.4428, 0.0625, 0.5572, 0.0625, 0.5312, 0.125, 0.3178, 0.9375, 0.3438, 0.875, 0.4062, 0.875, 0.4322, 0.9375, 0.3438, 0.875, 0.3531, 0.8125, 0.3969, 0.8125, 0.4062, 0.875, 0.3531, 0.8125, 0.3577, 0.75, 0.3923, 0.75, 0.3969, 0.8125, 0.3577, 0.75, 0.3603, 0.6875, 0.3897, 0.6875, 0.3923, 0.75, 0.3603, 0.6875, 0.3618, 0.625, 0.3882, 0.625, 0.3897, 0.6875, 0.3618, 0.625, 0.3625, 0.5625, 0.3875, 0.5625, 0.3882, 0.625, 0.3625, 0.5625, 0.3628, 0.5, 0.3872, 0.5, 0.3875, 0.5625, 0.3628, 0.5, 0.3625, 0.4375, 0.3875, 0.4375, 0.3872, 0.5, 0.3625, 0.4375, 0.3618, 0.375, 0.3882, 0.375, 0.3875, 0.4375, 0.3618, 0.375, 0.3603, 0.3125, 0.3897, 0.3125, 0.3882, 0.375, 0.3603, 0.3125, 0.3577, 0.25, 0.3923, 0.25, 0.3897, 0.3125, 0.3577, 0.25, 0.3531, 0.1875, 0.3969, 0.1875, 0.3923, 0.25, 0.3531, 0.1875, 0.3438, 0.125, 0.4062, 0.125, 0.3969, 0.1875, 0.3438, 0.125, 0.3178, 0.0625, 0.4322, 0.0625, 0.4062, 0.125, 0.1928, 0.9375, 0.2188, 0.875, 0.2812, 0.875, 0.3072, 0.9375, 0.2188, 0.875, 0.2281, 0.8125, 0.2719, 0.8125, 0.2812, 0.875, 0.2281, 0.8125, 0.2327, 0.75, 0.2673, 0.75, 0.2719, 0.8125, 0.2327, 0.75, 0.2353, 0.6875, 0.2647, 0.6875, 0.2673, 0.75, 0.2353, 0.6875, 0.2368, 0.625, 0.2632, 0.625, 0.2647, 0.6875, 0.2368, 0.625, 0.2375, 0.5625, 0.2625, 0.5625, 0.2632, 0.625, 0.2375, 0.5625, 0.2378, 0.5, 0.2622, 0.5, 0.2625, 0.5625, 0.2378, 0.5, 0.2375, 0.4375, 0.2625, 0.4375, 0.2622, 0.5, 0.2375, 0.4375, 0.2368, 0.375, 0.2632, 0.375, 0.2625, 0.4375, 0.2368, 0.375, 0.2353, 0.3125, 0.2647, 0.3125, 0.2632, 0.375, 0.2353, 0.3125, 0.2327, 0.25, 0.2673, 0.25, 0.2647, 0.3125, 0.2327, 0.25, 0.2281, 0.1875, 0.2719, 0.1875, 0.2673, 0.25, 0.2281, 0.1875, 0.2188, 0.125, 0.2812, 0.125, 0.2719, 0.1875, 0.2188, 0.125, 0.1928, 0.0625, 0.3072, 0.0625, 0.2812, 0.125, 0.06783, 0.9375, 0.09375, 0.875, 0.1562, 0.875, 0.1822, 0.9375, 0.09375, 0.875, 0.1031, 0.8125, 0.1469, 0.8125, 0.1562, 0.875, 0.1031, 0.8125, 0.1077, 0.75, 0.1423, 0.75, 0.1469, 0.8125, 0.1077, 0.75, 0.1103, 0.6875, 0.1397, 0.6875, 0.1423, 0.75, 0.1103, 0.6875, 0.1118, 0.625, 0.1382, 0.625, 0.1397, 0.6875, 0.1118, 0.625, 0.1125, 0.5625, 0.1375, 0.5625, 0.1382, 0.625, 0.1125, 0.5625, 0.1128, 0.5, 0.1372, 0.5, 0.1375, 0.5625, 0.1128, 0.5, 0.1125, 0.4375, 0.1375, 0.4375, 0.1372, 0.5, 0.1125, 0.4375, 0.1118, 0.375, 0.1382, 0.375, 0.1375, 0.4375, 0.1118, 0.375, 0.1103, 0.3125, 0.1397, 0.3125, 0.1382, 0.375, 0.1103, 0.3125, 0.1077, 0.25, 0.1423, 0.25, 0.1397, 0.3125, 0.1077, 0.25, 0.1031, 0.1875, 0.1469, 0.1875, 0.1423, 0.25, 0.1031, 0.1875, 0.09375, 0.125, 0.1562, 0.125, 0.1469, 0.1875, 0.09375, 0.125, 0.06783, 0.0625, 0.1822, 0.0625, 0.1562, 0.125, 0.0, 0.9375, 0.0, 0.8798, 0.03125, 0.875, 0.05717, 0.9375, 0.0, 0.875, 0.0, 0.8169, 0.02186, 0.8125, 0.03125, 0.875, 0.0, 0.8125, 0.0, 0.7538, 0.01726, 0.75, 0.02186, 0.8125, 0.0, 0.75, 0.0, 0.6907, 0.01471, 0.6875, 0.01726, 0.75, 0.0, 0.6875, 0.0, 0.6274, 0.01324, 0.625, 0.01471, 0.6875, 0.0, 0.625, 0.0, 0.564, 0.01248, 0.5625, 0.01324, 0.625, 0.0, 0.5625, 0.0, 0.5006, 0.01224, 0.5, 0.01248, 0.5625, 0.0, 0.4994, 0.0, 0.4375, 0.01248, 0.4375, 0.01224, 0.5, 0.0, 0.436, 0.0, 0.375, 0.01324, 0.375, 0.01248, 0.4375, 0.0, 0.3726, 0.0, 0.3125, 0.01471, 0.3125, 0.01324, 0.375, 0.0, 0.3093, 0.0, 0.25, 0.01726, 0.25, 0.01471, 0.3125, 0.0, 0.2462, 0.0, 0.1875, 0.02186, 0.1875, 0.01726, 0.25, 0.0, 0.1831, 0.0, 0.125, 0.03125, 0.125, 0.02186, 0.1875, 0.0, 0.1202, 0.0, 0.0625, 0.05717, 0.0625, 0.03125, 0.125, 0.8178, 0.9375, 0.8438, 0.875, 0.9062, 0.875, 0.9322, 0.9375, 0.8438, 0.875, 0.8531, 0.8125, 0.8969, 0.8125, 0.9062, 0.875, 0.8531, 0.8125, 0.8577, 0.75, 0.8923, 0.75, 0.8969, 0.8125, 0.8577, 0.75, 0.8603, 0.6875, 0.8897, 0.6875, 0.8923, 0.75, 0.8603, 0.6875, 0.8618, 0.625, 0.8882, 0.625, 0.8897, 0.6875, 0.8618, 0.625, 0.8625, 0.5625, 0.8875, 0.5625, 0.8882, 0.625, 0.8625, 0.5625, 0.8628, 0.5, 0.8872, 0.5, 0.8875, 0.5625, 0.8628, 0.5, 0.8625, 0.4375, 0.8875, 0.4375, 0.8872, 0.5, 0.8625, 0.4375, 0.8618, 0.375, 0.8882, 0.375, 0.8875, 0.4375, 0.8618, 0.375, 0.8603, 0.3125, 0.8897, 0.3125, 0.8882, 0.375, 0.8603, 0.3125, 0.8577, 0.25, 0.8923, 0.25, 0.8897, 0.3125, 0.8577, 0.25, 0.8531, 0.1875, 0.8969, 0.1875, 0.8923, 0.25, 0.8531, 0.1875, 0.8438, 0.125, 0.9062, 0.125, 0.8969, 0.1875, 0.8438, 0.125, 0.8178, 0.0625, 0.9322, 0.0625, 0.9062, 0.125, 0.7188, 0.875, 0.7281, 0.8125, 0.7719, 0.8125, 0.7812, 0.875, 0.7281, 0.8125, 0.7327, 0.75, 0.7673, 0.75, 0.7719, 0.8125, 0.7327, 0.75, 0.7353, 0.6875, 0.7647, 0.6875, 0.7673, 0.75, 0.7353, 0.6875, 0.7368, 0.625, 0.7632, 0.625, 0.7647, 0.6875, 0.7375, 0.5625, 0.7378, 0.5, 0.7622, 0.5, 0.7625, 0.5625, 0.7378, 0.5, 0.7375, 0.4375, 0.7625, 0.4375, 0.7622, 0.5, 0.7375, 0.4375, 0.7368, 0.375, 0.7632, 0.375, 0.7625, 0.4375, 0.7368, 0.375, 0.7353, 0.3125, 0.7647, 0.3125, 0.7632, 0.375, 0.7353, 0.3125, 0.7327, 0.25, 0.7673, 0.25, 0.7647, 0.3125, 0.7327, 0.25, 0.7281, 0.1875, 0.7719, 0.1875, 0.7673, 0.25, 0.8125, 0.875, 0.8072, 0.9375, 0.7812, 0.875])
me_sphere.update()
me_cube_001 = bpy.data.meshes.new('Cube.001')
me_cube_001.from_pydata([(-0.1379, -0.1612, -2.273), (-0.1511, -0.1577, -2.273), (-0.1577, -0.1511, -2.273), (-0.1612, -0.1379, -2.273), (-0.1511, 0.1577, -2.273), (-0.1379, 0.1612, -2.273), (-0.1577, 0.1511, -2.273), (-0.1612, 0.1379, -2.273), (0.1577, 0.1511, -2.273), (0.1612, 0.1379, -2.273), (0.1511, 0.1577, -2.273), (0.1379, 0.1612, -2.273), (0.1511, -0.1577, -2.273), (0.1379, -0.1612, -2.273), (0.1577, -0.1511, -2.273), (0.1612, -0.1379, -2.273), (-0.1382, -0.1636, -2.319), (-0.1421, -0.1932, -2.289), (-0.1402, -0.1784, -2.315), (-0.1416, -0.1892, -2.304), (-0.1636, -0.1382, -2.319), (-0.1932, -0.1421, -2.289), (-0.1784, -0.1402, -2.315), (-0.1892, -0.1416, -2.304), (-0.1523, -0.1598, -2.319), (-0.1676, -0.1863, -2.289), (-0.16, -0.1731, -2.315), (-0.1656, -0.1828, -2.304), (-0.1598, -0.1523, -2.319), (-0.1863, -0.1676, -2.289), (-0.1731, -0.16, -2.315), (-0.1828, -0.1656, -2.304), (-0.1636, 0.1382, -2.319), (-0.1932, 0.1421, -2.289), (-0.1784, 0.1402, -2.315), (-0.1892, 0.1416, -2.304), (-0.1382, 0.1636, -2.319), (-0.1421, 0.1932, -2.289), (-0.1402, 0.1784, -2.315), (-0.1416, 0.1892, -2.304), (-0.1598, 0.1523, -2.319), (-0.1863, 0.1676, -2.289), (-0.1731, 0.16, -2.315), (-0.1828, 0.1656, -2.304), (-0.1523, 0.1598, -2.319), (-0.1676, 0.1863, -2.289), (-0.16, 0.1731, -2.315), (-0.1656, 0.1828, -2.304), (0.1636, -0.1382, -2.319), (0.1932, -0.1421, -2.289), (0.1784, -0.1402, -2.315), (0.1892, -0.1416, -2.304), (0.1382, -0.1636, -2.319), (0.1421, -0.1932, -2.289), (0.1402, -0.1784, -2.315), (0.1416, -0.1892, -2.304), (0.1598, -0.1523, -2.319), (0.1863, -0.1676, -2.289), (0.1731, -0.16, -2.315), (0.1828, -0.1656, -2.304), (0.1523, -0.1598, -2.319), (0.1676, -0.1863, -2.289), (0.16, -0.1731, -2.315), (0.1656, -0.1828, -2.304), (0.1382, 0.1636, -2.319), (0.1421, 0.1932, -2.289), (0.1402, 0.1784, -2.315), (0.1416, 0.1892, -2.304), (0.1636, 0.1382, -2.319), (0.1932, 0.1421, -2.289), (0.1784, 0.1402, -2.315), (0.1892, 0.1416, -2.304), (0.1523, 0.1598, -2.319), (0.1676, 0.1863, -2.289), (0.16, 0.1731, -2.315), (0.1656, 0.1828, -2.304), (0.1598, 0.1523, -2.319), (0.1863, 0.1676, -2.289), (0.1731, 0.16, -2.315), (0.1828, 0.1656, -2.304), (-0.1612, -0.1379, -2.11), (-0.1705, -0.1391, -2.1), (-0.1391, -0.1705, -2.1), (-0.1379, -0.1612, -2.11), (-0.1577, -0.1511, -2.11), (-0.166, -0.1559, -2.1), (-0.1511, -0.1577, -2.11), (-0.1559, -0.166, -2.1), (-0.1379, 0.1612, -2.11), (-0.1391, 0.1705, -2.1), (-0.1705, 0.1391, -2.1), (-0.1612, 0.1379, -2.11), (-0.1559, 0.166, -2.1), (-0.1511, 0.1577, -2.11), (-0.166, 0.1559, -2.1), (-0.1577, 0.1511, -2.11), (0.1379, -0.1612, -2.11), (0.1391, -0.1705, -2.1), (0.1705, -0.1391, -2.1), (0.1612, -0.1379, -2.11), (0.1559, -0.166, -2.1), (0.1511, -0.1577, -2.11), (0.166, -0.1559, -2.1), (0.1577, -0.1511, -2.11), (0.1612, 0.1379, -2.11), (0.1705, 0.1391, -2.1), (0.1391, 0.1705, -2.1), (0.1379, 0.1612, -2.11), (0.166, 0.1559, -2.1), (0.1577, 0.1511, -2.11), (0.1559, 0.166, -2.1), (0.1511, 0.1577, -2.11), (-0.1421, -0.1932, -2.11), (-0.1409, -0.1839, -2.1), (-0.1628, -0.178, -2.1), (-0.1676, -0.1863, -2.11), (-0.178, -0.1628, -2.1), (-0.1863, -0.1676, -2.11), (-0.1839, -0.1409, -2.1), (-0.1932, -0.1421, -2.11), (-0.1676, 0.1863, -2.11), (-0.1628, 0.178, -2.1), (-0.1409, 0.1839, -2.1), (-0.1421, 0.1932, -2.11), (-0.1863, 0.1676, -2.11), (-0.178, 0.1628, -2.1), (-0.1932, 0.1421, -2.11), (-0.1839, 0.1409, -2.1), (0.1863, 0.1676, -2.11), (0.178, 0.1628, -2.1), (0.1839, 0.1409, -2.1), (0.1932, 0.1421, -2.11), (0.1676, 0.1863, -2.11), (0.1628, 0.178, -2.1), (0.1421, 0.1932, -2.11), (0.1409, 0.1839, -2.1), (0.1676, -0.1863, -2.11), (0.1628, -0.178, -2.1), (0.1409, -0.1839, -2.1), (0.1421, -0.1932, -2.11), (0.1863, -0.1676, -2.11), (0.178, -0.1628, -2.1), (0.1932, -0.1421, -2.11), (0.1839, -0.1409, -2.1)], [], [(21, 119, 126, 33), (136, 61, 57, 140), (95, 91, 7, 6), (29, 117, 119, 21), (37, 123, 134, 65), (25, 115, 117, 29), (131, 69, 77, 128), (123, 37, 45, 120), (124, 41, 33, 126), (120, 45, 41, 124), (69, 131, 142, 49), (128, 77, 73, 132), (140, 57, 49, 142), (139, 53, 61, 136), (132, 73, 65, 134), (53, 139, 112, 17), (83, 96, 13, 0), (88, 93, 4, 5), (91, 80, 3, 7), (107, 88, 5, 11), (96, 101, 12, 13), (93, 95, 6, 4), (111, 107, 11, 10), (17, 112, 115, 25), (109, 111, 10, 8), (103, 99, 15, 14), (104, 109, 8, 9), (99, 104, 9, 15), (85, 81, 118, 116), (84, 86, 1, 2), (101, 103, 14, 12), (92, 89, 122, 121), (9, 8, 10, 11, 5, 4, 6, 7, 3, 2, 1, 0, 13, 12, 14, 15), (106, 110, 133, 135), (87, 85, 116, 114), (100, 97, 138, 137), (81, 90, 127, 118), (102, 100, 137, 141), (89, 106, 135, 122), (98, 102, 141, 143), (94, 92, 121, 125), (86, 83, 0, 1), (90, 94, 125, 127), (97, 82, 113, 138), (108, 105, 130, 129), (105, 98, 143, 130), (110, 108, 129, 133), (82, 87, 114, 113), (24, 16, 18, 26), (26, 18, 19, 27), (27, 19, 17, 25), (28, 24, 26, 30), (30, 26, 27, 31), (31, 27, 25, 29), (20, 28, 30, 22), (22, 30, 31, 23), (23, 31, 29, 21), (36, 44, 46, 38), (38, 46, 47, 39), (39, 47, 45, 37), (44, 40, 42, 46), (46, 42, 43, 47), (47, 43, 41, 45), (40, 32, 34, 42), (42, 34, 35, 43), (43, 35, 33, 41), (68, 76, 78, 70), (70, 78, 79, 71), (71, 79, 77, 69), (76, 72, 74, 78), (78, 74, 75, 79), (79, 75, 73, 77), (72, 64, 66, 74), (74, 66, 67, 75), (75, 67, 65, 73), (52, 60, 62, 54), (54, 62, 63, 55), (55, 63, 61, 53), (60, 56, 58, 62), (62, 58, 59, 63), (63, 59, 57, 61), (56, 48, 50, 58), (58, 50, 51, 59), (59, 51, 49, 57), (21, 33, 35, 23), (23, 35, 34, 22), (22, 34, 32, 20), (37, 65, 67, 39), (39, 67, 66, 38), (38, 66, 64, 36), (69, 49, 51, 71), (71, 51, 50, 70), (70, 50, 48, 68), (53, 17, 19, 55), (55, 19, 18, 54), (54, 18, 16, 52), (32, 40, 44, 36, 64, 72, 76, 68, 48, 56, 60, 52, 16, 24, 28, 20), (113, 114, 115, 112), (114, 116, 117, 115), (116, 118, 119, 117), (121, 122, 123, 120), (125, 121, 120, 124), (127, 125, 124, 126), (129, 130, 131, 128), (133, 129, 128, 132), (135, 133, 132, 134), (137, 138, 139, 136), (141, 137, 136, 140), (143, 141, 140, 142), (118, 127, 126, 119), (138, 113, 112, 139), (142, 131, 130, 143), (134, 123, 122, 135), (83, 86, 87, 82), (86, 84, 85, 87), (84, 80, 81, 85), (93, 88, 89, 92), (95, 93, 92, 94), (91, 95, 94, 90), (109, 104, 105, 108), (111, 109, 108, 110), (107, 111, 110, 106), (101, 96, 97, 100), (103, 101, 100, 102), (99, 103, 102, 98), (80, 91, 90, 81), (96, 83, 82, 97), (98, 105, 104, 99), (106, 89, 88, 107), (80, 84, 2, 3)])
_uv = me_cube_001.uv_layers.new(name='UVMap')
_uv.uv.foreach_set('vector', [0.4089, 0.03303, 0.6144, 0.03303, 0.6144, 0.217, 0.4089, 0.217, 0.6144, 0.7665, 0.4089, 0.7665, 0.4089, 0.7335, 0.6144, 0.7335, 0.852, 0.5272, 0.8543, 0.5358, 0.8543, 0.5358, 0.852, 0.5272, 0.4089, 0.01652, 0.6144, 0.01652, 0.6144, 0.03303, 0.4089, 0.03303, 0.4089, 0.283, 0.6144, 0.283, 0.6144, 0.467, 0.4089, 0.467, 0.4089, 0.0, 0.6144, 0.0, 0.6144, 0.01652, 0.4089, 0.01652, 0.6144, 0.533, 0.4089, 0.533, 0.4089, 0.5165, 0.6144, 0.5165, 0.6144, 0.283, 0.4089, 0.283, 0.4089, 0.2665, 0.6144, 0.2665, 0.6144, 0.2335, 0.4089, 0.2335, 0.4089, 0.217, 0.6144, 0.217, 0.6144, 0.2665, 0.4089, 0.2665, 0.4089, 0.2335, 0.6144, 0.2335, 0.4089, 0.533, 0.6144, 0.533, 0.6144, 0.717, 0.4089, 0.717, 0.6144, 0.5165, 0.4089, 0.5165, 0.4089, 0.4835, 0.6144, 0.4835, 0.6144, 0.7335, 0.4089, 0.7335, 0.4089, 0.717, 0.6144, 0.717, 0.6144, 0.783, 0.4089, 0.783, 0.4089, 0.7665, 0.6144, 0.7665, 0.6144, 0.4835, 0.4089, 0.4835, 0.4089, 0.467, 0.6144, 0.467, 0.4089, 0.783, 0.6144, 0.783, 0.6144, 0.967, 0.4089, 0.967, 0.8392, 0.7293, 0.6608, 0.7293, 0.6608, 0.7293, 0.8392, 0.7293, 0.8392, 0.5207, 0.8478, 0.523, 0.8478, 0.523, 0.8392, 0.5207, 0.8543, 0.5358, 0.8543, 0.7142, 0.8543, 0.7142, 0.8543, 0.5358, 0.6608, 0.5207, 0.8392, 0.5207, 0.8392, 0.5207, 0.6608, 0.5207, 0.6608, 0.7293, 0.6522, 0.727, 0.6522, 0.727, 0.6608, 0.7293, 0.8478, 0.523, 0.852, 0.5272, 0.852, 0.5272, 0.8478, 0.523, 0.6522, 0.523, 0.6608, 0.5207, 0.6608, 0.5207, 0.6522, 0.523, 0.4089, 0.967, 0.6144, 0.967, 0.6144, 1.0, 0.4089, 1.0, 0.648, 0.5272, 0.6522, 0.523, 0.6522, 0.523, 0.648, 0.5272, 0.648, 0.7228, 0.6457, 0.7142, 0.6457, 0.7142, 0.648, 0.7228, 0.6457, 0.5358, 0.648, 0.5272, 0.648, 0.5272, 0.6457, 0.5358, 0.6457, 0.7142, 0.6457, 0.5358, 0.6457, 0.5358, 0.6457, 0.7142, 0.8574, 0.7259, 0.8603, 0.715, 0.869, 0.7162, 0.8652, 0.7304, 0.852, 0.7228, 0.8478, 0.727, 0.8478, 0.727, 0.852, 0.7228, 0.6522, 0.727, 0.648, 0.7228, 0.648, 0.7228, 0.6522, 0.727, 0.8509, 0.5176, 0.84, 0.5147, 0.8412, 0.506, 0.8554, 0.5098, 0.6457, 0.5358, 0.648, 0.5272, 0.6522, 0.523, 0.6608, 0.5207, 0.8392, 0.5207, 0.8478, 0.523, 0.852, 0.5272, 0.8543, 0.5358, 0.8543, 0.7142, 0.852, 0.7228, 0.8478, 0.727, 0.8392, 0.7293, 0.6608, 0.7293, 0.6522, 0.727, 0.648, 0.7228, 0.6457, 0.7142, 0.66, 0.5147, 0.6491, 0.5176, 0.6446, 0.5098, 0.6588, 0.506, 0.8509, 0.7324, 0.8574, 0.7259, 0.8652, 0.7304, 0.8554, 0.7402, 0.6491, 0.7324, 0.66, 0.7353, 0.6588, 0.744, 0.6446, 0.7402, 0.8603, 0.715, 0.8603, 0.535, 0.869, 0.5338, 0.869, 0.7162, 0.6426, 0.7259, 0.6491, 0.7324, 0.6446, 0.7402, 0.6348, 0.7304, 0.84, 0.5147, 0.66, 0.5147, 0.6588, 0.506, 0.8412, 0.506, 0.6397, 0.715, 0.6426, 0.7259, 0.6348, 0.7304, 0.631, 0.7162, 0.8574, 0.5241, 0.8509, 0.5176, 0.8554, 0.5098, 0.8652, 0.5196, 0.8478, 0.727, 0.8392, 0.7293, 0.8392, 0.7293, 0.8478, 0.727, 0.8603, 0.535, 0.8574, 0.5241, 0.8652, 0.5196, 0.869, 0.5338, 0.66, 0.7353, 0.84, 0.7353, 0.8412, 0.744, 0.6588, 0.744, 0.6426, 0.5241, 0.6397, 0.535, 0.631, 0.5338, 0.6348, 0.5196, 0.6397, 0.535, 0.6397, 0.715, 0.631, 0.7162, 0.631, 0.5338, 0.6491, 0.5176, 0.6426, 0.5241, 0.6348, 0.5196, 0.6446, 0.5098, 0.84, 0.7353, 0.8509, 0.7324, 0.8554, 0.7402, 0.8412, 0.744, 0.1514, 0.7284, 0.1606, 0.7308, 0.1593, 0.7404, 0.1465, 0.737, 0.1465, 0.737, 0.1593, 0.7404, 0.1577, 0.7499, 0.1422, 0.7458, 0.375, 0.9987, 0.375, 0.9676, 0.4089, 0.967, 0.4089, 1.0, 0.1466, 0.7236, 0.1514, 0.7284, 0.1465, 0.737, 0.138, 0.7285, 0.138, 0.7285, 0.1465, 0.737, 0.141, 0.7451, 0.1299, 0.734, 0.375, 0.01585, 0.375, 0.0006644, 0.4089, 0.0, 0.4089, 0.01652, 0.1442, 0.7144, 0.1466, 0.7236, 0.138, 0.7285, 0.1346, 0.7157, 0.1346, 0.7157, 0.138, 0.7285, 0.1292, 0.7328, 0.1251, 0.7173, 0.375, 0.03271, 0.375, 0.01718, 0.4089, 0.01652, 0.4089, 0.03303, 0.1606, 0.5192, 0.1514, 0.5216, 0.1465, 0.513, 0.1593, 0.5096, 0.1593, 0.5096, 0.1465, 0.513, 0.1422, 0.5042, 0.1577, 0.5001, 0.375, 0.2827, 0.375, 0.2672, 0.4089, 0.2665, 0.4089, 0.283, 0.1514, 0.5216, 0.1466, 0.5264, 0.138, 0.5215, 0.1465, 0.513, 0.1465, 0.513, 0.138, 0.5215, 0.1299, 0.516, 0.141, 0.5049, 0.375, 0.2652, 0.375, 0.2348, 0.4089, 0.2335, 0.4089, 0.2665, 0.1466, 0.5264, 0.1442, 0.5356, 0.1346, 0.5343, 0.138, 0.5215, 0.138, 0.5215, 0.1346, 0.5343, 0.1251, 0.5327, 0.1292, 0.5172, 0.375, 0.2328, 0.375, 0.2173, 0.4089, 0.217, 0.4089, 0.2335, 0.3558, 0.5356, 0.3534, 0.5264, 0.362, 0.5215, 0.3654, 0.5343, 0.3654, 0.5343, 0.362, 0.5215, 0.3708, 0.5172, 0.3749, 0.5327, 0.375, 0.5327, 0.375, 0.5172, 0.4089, 0.5165, 0.4089, 0.533, 0.3534, 0.5264, 0.3486, 0.5216, 0.3535, 0.513, 0.362, 0.5215, 0.362, 0.5215, 0.3535, 0.513, 0.359, 0.5049, 0.3701, 0.516, 0.375, 0.5152, 0.375, 0.4848, 0.4089, 0.4835, 0.4089, 0.5165, 0.3486, 0.5216, 0.3394, 0.5192, 0.3407, 0.5096, 0.3535, 0.513, 0.3535, 0.513, 0.3407, 0.5096, 0.3423, 0.5001, 0.3578, 0.5042, 0.375, 0.4828, 0.375, 0.4673, 0.4089, 0.467, 0.4089, 0.4835, 0.3394, 0.7308, 0.3486, 0.7284, 0.3535, 0.737, 0.3407, 0.7404, 0.3407, 0.7404, 0.3535, 0.737, 0.3578, 0.7458, 0.3423, 0.7499, 0.375, 0.7827, 0.375, 0.7672, 0.4089, 0.7665, 0.4089, 0.783, 0.3486, 0.7284, 0.3534, 0.7236, 0.362, 0.7285, 0.3535, 0.737, 0.3535, 0.737, 0.362, 0.7285, 0.3701, 0.734, 0.359, 0.7451, 0.375, 0.7652, 0.375, 0.7348, 0.4089, 0.7335, 0.4089, 0.7665, 0.3534, 0.7236, 0.3558, 0.7144, 0.3654, 0.7157, 0.362, 0.7285, 0.362, 0.7285, 0.3654, 0.7157, 0.3749, 0.7173, 0.3708, 0.7328, 0.375, 0.7328, 0.375, 0.7173, 0.4089, 0.717, 0.4089, 0.7335, 0.4089, 0.03303, 0.4089, 0.217, 0.375, 0.2166, 0.375, 0.03337, 0.125, 0.7166, 0.125, 0.5334, 0.1346, 0.5343, 0.1346, 0.7157, 0.1346, 0.7157, 0.1346, 0.5343, 0.1442, 0.5356, 0.1442, 0.7144, 0.4089, 0.283, 0.4089, 0.467, 0.375, 0.4666, 0.375, 0.2834, 0.1584, 0.5, 0.3416, 0.5, 0.3407, 0.5096, 0.1593, 0.5096, 0.1593, 0.5096, 0.3407, 0.5096, 0.3394, 0.5192, 0.1606, 0.5192, 0.4089, 0.533, 0.4089, 0.717, 0.3919, 0.7166, 0.3919, 0.5334, 0.3919, 0.5334, 0.3919, 0.7166, 0.3654, 0.7157, 0.3654, 0.5343, 0.3654, 0.5343, 0.3654, 0.7157, 0.3558, 0.7144, 0.3558, 0.5356, 0.4089, 0.783, 0.4089, 0.967, 0.375, 0.9666, 0.375, 0.7834, 0.3416, 0.75, 0.1584, 0.75, 0.1593, 0.7404, 0.3407, 0.7404, 0.3407, 0.7404, 0.1593, 0.7404, 0.1606, 0.7308, 0.3394, 0.7308, 0.1442, 0.5356, 0.1466, 0.5264, 0.1514, 0.5216, 0.1606, 0.5192, 0.3394, 0.5192, 0.3486, 0.5216, 0.3534, 0.5264, 0.3558, 0.5356, 0.3558, 0.7144, 0.3534, 0.7236, 0.3486, 0.7284, 0.3394, 0.7308, 0.1606, 0.7308, 0.1514, 0.7284, 0.1466, 0.7236, 0.1442, 0.7144, 0.625, 0.9685, 0.625, 0.9969, 0.6144, 1.0, 0.6144, 0.967, 0.625, 0.001551, 0.625, 0.01497, 0.6144, 0.01652, 0.6144, 0.0, 0.625, 0.01807, 0.625, 0.03227, 0.6144, 0.03303, 0.6144, 0.01652, 0.625, 0.2681, 0.625, 0.2823, 0.6144, 0.283, 0.6144, 0.2665, 0.625, 0.2366, 0.625, 0.2634, 0.6144, 0.2665, 0.6144, 0.2335, 0.625, 0.2177, 0.625, 0.2319, 0.6144, 0.2335, 0.6144, 0.217, 0.625, 0.5181, 0.625, 0.5323, 0.6144, 0.533, 0.6144, 0.5165, 0.625, 0.4866, 0.625, 0.5134, 0.6144, 0.5165, 0.6144, 0.4835, 0.625, 0.4677, 0.625, 0.4819, 0.6144, 0.4835, 0.6144, 0.467, 0.625, 0.7681, 0.625, 0.7823, 0.6144, 0.783, 0.6144, 0.7665, 0.625, 0.7366, 0.625, 0.7634, 0.6144, 0.7665, 0.6144, 0.7335, 0.625, 0.7177, 0.625, 0.7319, 0.6144, 0.7335, 0.6144, 0.717, 0.625, 0.03382, 0.625, 0.2162, 0.6144, 0.217, 0.6144, 0.03303, 0.625, 0.7838, 0.625, 0.9662, 0.6144, 0.967, 0.6144, 0.783, 0.6144, 0.717, 0.6144, 0.533, 0.631, 0.5338, 0.631, 0.7162, 0.6144, 0.467, 0.6144, 0.283, 0.625, 0.2838, 0.625, 0.4662, 0.8392, 0.7293, 0.8478, 0.727, 0.8509, 0.7324, 0.84, 0.7353, 0.8478, 0.727, 0.852, 0.7228, 0.8574, 0.7259, 0.8509, 0.7324, 0.852, 0.7228, 0.8543, 0.7142, 0.8603, 0.715, 0.8574, 0.7259, 0.8478, 0.523, 0.8392, 0.5207, 0.84, 0.5147, 0.8509, 0.5176, 0.852, 0.5272, 0.8478, 0.523, 0.8509, 0.5176, 0.8574, 0.5241, 0.8543, 0.5358, 0.852, 0.5272, 0.8574, 0.5241, 0.8603, 0.535, 0.648, 0.5272, 0.6457, 0.5358, 0.6397, 0.535, 0.6426, 0.5241, 0.6522, 0.523, 0.648, 0.5272, 0.6426, 0.5241, 0.6491, 0.5176, 0.6608, 0.5207, 0.6522, 0.523, 0.6491, 0.5176, 0.66, 0.5147, 0.6522, 0.727, 0.6608, 0.7293, 0.66, 0.7353, 0.6491, 0.7324, 0.648, 0.7228, 0.6522, 0.727, 0.6491, 0.7324, 0.6426, 0.7259, 0.6457, 0.7142, 0.648, 0.7228, 0.6426, 0.7259, 0.6397, 0.715, 0.8543, 0.7142, 0.8543, 0.5358, 0.8603, 0.535, 0.8603, 0.715, 0.6608, 0.7293, 0.8392, 0.7293, 0.84, 0.7353, 0.66, 0.7353, 0.6397, 0.715, 0.6397, 0.535, 0.6457, 0.5358, 0.6457, 0.7142, 0.66, 0.5147, 0.84, 0.5147, 0.8392, 0.5207, 0.6608, 0.5207, 0.8543, 0.7142, 0.852, 0.7228, 0.852, 0.7228, 0.8543, 0.7142])
me_cube_001.update()
me_mesh = bpy.data.meshes.new('Mesh')
me_mesh.from_pydata([(-0.2, 4.166, -0.2), (-0.2, 4.016, 0.2), (-0.4949, 4.2, 0.2), (-0.2441, 4.2, -0.2), (0.001388, 3.8, -0.2), (-0.09528, 3.8, 0.2), (-0.2, 3.8, -0.5836), (-0.2, 3.4, -0.5328), (0.002801, 3.4, -0.2), (-0.2, 3.0, -0.4527), (0.1899, 3.0, -0.2), (-0.6, 3.0, -0.4893), (-0.2995, 3.4, -0.6), (-0.6, 3.249, -0.6), (-0.6, 2.76, -0.6), (-0.2, 2.823, -0.6), (-0.6, 2.6, -0.7106), (-0.2, 2.6, -0.7577), (-0.6, 2.2, -0.8451), (-0.2, 2.2, -0.8859), (-0.6, 1.8, -0.8244), (-0.2, 1.8, -0.8666), (-0.6, 1.4, -0.6853), (-0.2, 1.4, -0.7616), (-0.6, 1.0, -0.6525), (-0.2, 1.0, -0.7907), (-0.6, 0.6, -0.8194), (-0.2, 0.6, -0.9825), (-0.6, 0.2, -0.9776), (-0.5569, 0.2, -1.0), (-0.2, 0.5639, -1.0), (-0.2, 0.2, -1.125), (-0.2, -0.2, -1.13), (-0.5596, -0.2, -1.0), (-0.2, -0.6, -1.081), (-0.4167, -0.6, -1.0), (-0.6, -0.6, -0.8924), (-0.6, -0.2, -0.9787), (-0.6, -1.0, -0.807), (-0.3083, -1.0, -1.0), (-0.6, -1.4, -0.748), (-0.2605, -1.4, -1.0), (-0.2, -1.4, -1.029), (-0.2, -1.0, -1.045), (-0.2, -1.737, -1.0), (-0.17, -1.8, -1.0), (0.2, -1.8, -1.091), (0.2, -1.4, -1.121), (-0.2, -1.8, -0.9874), (-0.2, -2.2, -0.7872), (0.2, -2.2, -0.9135), (0.2, -2.052, -1.0), (0.6, -2.2, -0.8613), (0.6, -1.943, -1.0), (0.6, -1.8, -1.047), (0.723, -1.8, -1.0), (0.7757, -1.4, -1.0), (0.6, -1.4, -1.071), (1.0, -1.8, -0.8287), (1.0, -1.4, -0.8559), (1.0, -1.0, -0.7726), (0.6714, -1.0, -1.0), (1.0, -0.6, -0.7093), (0.6126, -0.6, -1.0), (0.6, -1.0, -1.032), (0.6, -0.6, -1.007), (0.6151, -0.2, -1.0), (0.6, -0.2, -1.009), (0.6, 0.1109, -1.0), (0.6, 0.2, -0.9885), (1.0, -0.2, -0.6922), (1.0, 0.2, -0.6564), (1.0, 0.3561, -0.6), (0.8749, 0.6, -0.6), (0.6, 0.6, -0.8316), (1.0, 0.6, -0.4372), (0.6, 0.9056, -0.6), (0.2, 0.6, -0.9852), (0.5113, 1.0, -0.6), (0.2, 1.0, -0.7569), (0.6, 1.0, -0.5284), (0.6, 1.4, -0.3299), (0.3214, 1.4, -0.6), (0.8491, 1.0, -0.2), (0.6786, 1.4, -0.2), (0.969, 1.0, 0.2), (0.7921, 1.4, 0.2), (0.8362, 1.8, 0.2), (0.7421, 1.8, -0.2), (0.7513, 1.4, 0.6), (0.7823, 1.8, 0.6), (0.6, 1.4, 0.9022), (0.6, 1.8, 0.9434), (0.6, 2.2, 0.9719), (0.8018, 2.2, 0.6), (0.6, 2.6, 0.7436), (0.6668, 2.6, 0.6), (0.6, 2.702, 0.6), (0.6, 2.788, 0.2), (0.7273, 2.6, 0.2), (0.6, 2.633, -0.2), (0.6218, 2.6, -0.2), (0.6, 2.6, -0.2394), (0.6, 2.2, -0.4676), (0.7633, 2.2, -0.2), (0.6, 1.8, -0.4364), (0.4735, 2.2, -0.6), (0.4438, 1.8, -0.6), (0.2, 1.8, -0.7595), (0.2, 2.2, -0.7809), (0.2614, 2.6, -0.6), (0.2, 2.6, -0.6374), (0.2, 2.656, -0.6), (0.8559, 2.2, 0.2), (0.2, 3.0, -0.1889), (0.2, 2.995, -0.2), (0.3684, 3.0, 0.2), (0.2, 3.097, 0.2), (0.2703, 3.0, 0.6), (0.2, 3.039, 0.6), (0.2, 3.0, 0.6935), (-0.2, 3.0, 0.9025), (-0.2, 3.15, 0.6), (-0.6, 3.0, 0.8265), (-0.6, 3.111, 0.6), (-0.6, 3.4, 0.4813), (-0.2, 3.4, 0.3761), (-0.6, 3.8, 0.46), (-0.2, 3.8, 0.3178), (-0.04843, 3.4, 0.2), (-1.0, 3.4, 0.251), (-1.0, 3.8, 0.2887), (-1.0, 3.988, 0.2), (-0.6791, 4.2, 0.2), (-0.6, 4.2, 0.2133), (-0.6, 4.21, 0.2), (-0.6, 4.313, -0.2), (-0.9367, 4.2, -0.2), (-0.6, 4.2, -0.491), (-1.037, 3.4, 0.2), (-1.076, 3.8, 0.2), (-1.12, 3.4, -0.2), (-1.18, 3.8, -0.2), (-1.0, 3.4, -0.4658), (-1.0, 3.8, -0.5654), (-1.0, 4.148, -0.2), (-1.0, 3.142, -0.2), (-0.8397, 3.0, 0.6), (-0.9838, 3.0, 0.2), (-1.0, 3.284, 0.2), (-0.9443, 3.0, -0.2), (-1.0, 2.843, -0.2), (-1.0, 2.978, 0.2), (-1.296, 2.6, 0.2), (-1.191, 2.6, -0.2), (-1.0, 2.886, 0.6), (-1.236, 2.6, 0.6), (-1.0, 2.6, 0.9688), (-1.0, 2.555, 1.0), (-1.146, 2.2, 1.0), (-1.372, 2.2, 0.6), (-1.351, 1.8, 0.6), (-1.12, 1.8, 1.0), (-1.0, 1.8, 1.116), (-1.0, 2.2, 1.141), (-1.0, 1.553, 1.0), (-0.6, 1.8, 1.329), (-0.6, 1.4, 1.201), (-0.8998, 1.4, 1.0), (-0.2, 1.8, 1.371), (-0.2, 1.4, 1.293), (-0.6, 2.2, 1.349), (-0.2, 2.2, 1.39), (-0.6, 2.6, 1.215), (-0.2, 2.6, 1.262), (-0.6, 2.87, 1.0), (-0.2, 2.925, 1.0), (0.2, 2.782, 1.0), (0.2, 2.6, 1.142), (0.3982, 2.6, 1.0), (0.2, 2.2, 1.285), (0.5768, 2.2, 1.0), (0.2, 1.8, 1.265), (0.5534, 1.8, 1.0), (0.2, 1.4, 1.219), (0.518, 1.4, 1.0), (-0.9672, 2.6, 1.0), (-0.6, 1.0, 1.213), (-0.2, 1.0, 1.381), (-1.4, 1.8, 0.3557), (-1.4, 2.2, 0.4903), (-1.168, 1.4, 0.6), (-1.232, 1.4, 0.2), (-1.4, 1.783, 0.2), (-1.4, 1.8, 0.1487), (-1.126, 1.4, -0.2), (-1.311, 1.8, -0.2), (-1.0, 1.4, -0.3908), (-1.0, 1.768, -0.6), (-1.013, 1.8, -0.6), (-1.0, 1.8, -0.6113), (-1.0, 2.2, -0.6368), (-1.043, 2.2, -0.6), (-1.333, 2.2, -0.2), (-1.0, 2.6, -0.4645), (-1.0, 2.343, -0.6), (-0.8311, 2.6, -0.6), (-1.0, 1.0, -0.2005), (-1.0, 1.0, -0.2), (-1.0, 0.6, -0.3858), (-1.086, 0.6, -0.2), (-1.099, 1.0, 0.2), (-1.17, 0.6, 0.2), (-1.052, 1.0, 0.6), (-1.136, 0.6, 0.6), (-1.0, 0.6, 0.9587), (-1.0, 1.0, 0.7318), (-1.0, 1.4, 0.8916), (-0.8342, 1.0, 1.0), (-0.9779, 0.6, 1.0), (-0.6, 0.6379, 1.4), (-0.6301, 0.6, 1.4), (-0.6, 0.6, 1.424), (-0.2, 0.9619, 1.4), (-0.2, 0.6, 1.616), (-0.6, 0.2, 1.583), (-0.2, 0.2, 1.757), (-0.6, -0.2, 1.579), (-0.2, -0.2, 1.752), (-0.6, -0.6, 1.409), (-0.2, -0.6, 1.603), (-0.2, -0.9479, 1.4), (-0.6, -0.6133, 1.4), (-0.6, -1.0, 1.133), (-0.2, -1.0, 1.371), (-0.2, -1.4, 1.174), (-0.4799, -1.4, 1.0), (-0.6, -1.197, 1.0), (-0.2, -1.8, 1.045), (-0.2835, -1.8, 1.0), (-0.6, -1.8, 0.7261), (-0.6, -1.4, 0.8825), (-0.6873, -1.8, 0.6), (-0.7859, -1.4, 0.6), (-0.8319, -1.8, 0.2), (-0.8994, -1.4, 0.2), (-0.8218, -1.8, -0.2), (-0.8822, -1.4, -0.2), (-0.6528, -1.8, -0.6), (-0.7163, -1.4, -0.6), (-0.6, -1.8, -0.6709), (-0.6, -1.942, -0.6), (-0.7822, -1.0, -0.6), (-0.9685, -1.0, -0.2), (-0.6, -2.2, -0.3208), (-0.6399, -2.2, -0.2), (-0.6, -2.251, -0.2), (-0.6517, -2.2, 0.2), (-0.6, -2.267, 0.2), (-0.2, -2.584, 0.2), (-0.2, -2.6, 0.1433), (-0.2413, -2.6, -0.2), (-0.6, -2.2, 0.375), (-0.4734, -2.2, 0.6), (-0.2, -2.419, 0.6), (-0.2, -2.2, 0.8419), (0.2, -2.2, 0.9682), (0.2, -2.538, 0.6), (-0.2, -1.927, 1.0), (0.2, -2.151, 1.0), (0.2, -1.8, 1.148), (0.6, -1.8, 1.101), (0.6, -2.062, 1.0), (0.2, -1.4, 1.258), (0.6, -1.4, 1.188), (0.9324, -1.4, 1.0), (0.8322, -1.8, 1.0), (1.0, -1.8, 0.8832), (1.0, -1.4, 0.9429), (1.269, -1.4, 0.6), (1.24, -1.8, 0.6), (1.4, -1.4, 0.2216), (1.4, -1.713, 0.2), (1.384, -1.8, 0.2), (1.4, -1.4, -0.1652), (1.395, -1.4, -0.2), (1.374, -1.8, -0.2), (1.205, -1.8, -0.6), (1.23, -1.4, -0.6), (1.319, -1.0, -0.2), (1.144, -1.0, -0.6), (1.0, -2.2, -0.58), (1.192, -2.2, -0.2), (1.0, -2.18, -0.6), (1.0, -2.6, -0.5515), (1.088, -2.6, -0.2), (1.0, -2.662, -0.6), (1.127, -3.0, -0.6), (1.185, -3.0, -0.2), (1.115, -3.4, -0.6), (1.168, -3.4, -0.2), (1.0, -3.4, 0.1275), (1.0, -3.0, 0.177), (1.0, -3.4, -0.7671), (1.0, -3.0, -0.7805), (0.6, -3.4, -0.9692), (0.6, -3.0, -0.9793), (0.2, -3.4, -0.8854), (0.2, -3.0, -0.9055), (0.6, -2.6, -0.8443), (0.2, -2.6, -0.8016), (0.2, -3.786, -0.6), (0.2023, -3.8, -0.6), (0.6, -3.8, -0.8502), (0.2, -3.783, -0.2), (0.2369, -3.8, -0.2), (0.2, -3.496, 0.2), (0.6, -3.631, 0.2), (0.6, -3.8, -0.01521), (0.6, -3.872, -0.2), (0.919, -3.4, 0.2), (1.0, -3.671, -0.2), (0.8157, -3.8, -0.2), (1.0, -3.599, -0.6), (0.8339, -3.8, -0.6), (-0.06437, -3.4, -0.6), (-0.1171, -3.4, -0.2), (-0.1028, -3.0, -0.6), (-0.1779, -3.0, -0.2), (0.01129, -3.0, 0.2), (0.1302, -3.4, 0.2), (0.2, -3.4, 0.2479), (0.2, -3.0, 0.3364), (0.6, -3.0, 0.3913), (0.6, -3.4, 0.33), (0.2, -2.6, 0.5007), (0.6, -2.6, 0.4696), (0.6, -2.486, 0.6), (1.0, -2.229, 0.6), (1.0, -2.456, 0.2), (0.947, -2.6, 0.2), (0.6, -2.2, 0.9139), (1.0, -2.2, 0.6322), (1.026, -2.2, 0.6), (1.0, -2.6, 0.1161), (0.9772, -3.0, 0.2), (-0.2, -2.6, -0.3576), (-0.2, -2.706, -0.2), (-0.0666, -2.6, -0.6), (-0.2, -2.384, -0.6), (0.9835, -2.2, -0.6), (0.97, -2.6, -0.6), (1.4, -1.373, 0.2), (1.352, -1.0, 0.2), (1.348, -0.6, 0.2), (1.285, -0.6, -0.2), (1.367, -0.2, 0.2), (1.283, -0.2, -0.2), (1.088, -0.6, -0.6), (1.074, -0.2, -0.6), (1.263, 0.2, -0.2), (1.045, 0.2, -0.6), (1.356, 0.2, 0.2), (1.35, -0.2, 0.6), (1.347, 0.2, 0.6), (1.229, -0.2, 1.0), (1.232, 0.2, 1.0), (1.0, -0.2, 1.357), (1.0, 0.2, 1.363), (0.9605, -0.2, 1.4), (0.9657, 0.2, 1.4), (0.6, -0.2, 1.665), (0.6, 0.2, 1.669), (0.6, 0.6, 1.516), (0.7692, 0.6, 1.4), (0.6, 0.7561, 1.4), (0.2, 0.6, 1.645), (0.2, 0.9614, 1.4), (0.6, -0.6, 1.513), (0.7775, -0.6, 1.4), (0.6, -0.8273, 1.4), (0.6, -1.0, 1.323), (1.0, -0.6, 1.189), (1.0, -1.0, 1.026), (0.3633, -1.0, 1.4), (0.2, -0.6, 1.635), (0.2, -0.2, 1.778), (1.299, -0.6, 0.6), (1.135, -0.6, 1.0), (1.229, 0.6, 0.2), (1.126, 0.6, -0.2), (1.0, 0.791, -0.2), (1.0, 0.9536, 0.2), (1.218, 0.6, 0.6), (1.0, 0.9267, 0.6), (1.088, 0.6, 1.0), (1.0, 0.731, 1.0), (1.0, 0.6, 1.148), (1.404, -1.4, 0.2), (1.204, -2.2, 0.2), (1.262, -1.0, 0.6), (1.0, -1.085, 1.0), (1.023, -1.0, 1.0), (-0.6, -2.018, 0.6), (-0.1772, -2.6, 0.2), (-0.4283, -2.2, -0.6), (-1.0, -1.0, -0.0356), (-1.0, -1.043, 0.2), (-1.0, -0.8875, -0.2), (-1.092, -0.6, -0.2), (-1.161, -0.6, 0.2), (-1.015, -1.0, 0.2), (-1.0, -1.0, 0.351), (-1.12, -0.6, 0.6), (-1.0, -0.87, 0.6), (-1.0, -0.6, 0.926), (-1.244, -0.2, 0.6), (-1.106, -0.2, 1.0), (-1.0, -0.5203, 1.0), (-1.0, -0.2, 1.182), (-1.109, 0.2, 1.0), (-1.0, 0.2, 1.187), (-1.0, 0.5471, 1.0), (-0.8243, 0.2, 1.4), (-0.8194, -0.2, 1.4), (-1.246, 0.2, 0.6), (-0.9616, -0.6, 1.0), (-1.274, -0.2, 0.2), (-0.9435, -1.0, 0.6), (-1.0, -0.6, -0.424), (-1.0, -0.2207, -0.6), (-1.005, -0.2, -0.6), (-1.201, -0.2, -0.2), (-1.0, -0.2, -0.6069), (-1.0, 0.2, -0.6081), (-1.006, 0.2, -0.6), (-1.203, 0.2, -0.2), (-1.275, 0.2, 0.2), (-0.8927, -0.6, -0.6), (-0.7239, -1.0, 1.0), (-0.08852, -1.0, 1.4), (0.2, -1.05, 1.4), (0.2, -1.0, 1.425), (-0.6114, -0.6, 1.4), (0.2, 0.2, 1.782), (0.2, 1.0, 1.375), (-1.0, 0.2234, -0.6), (-0.8505, 0.6, -0.6), (-0.6759, 1.0, -0.6), (-1.4, 2.2, 0.01468), (-1.425, 2.2, 0.2), (-1.405, 1.8, 0.2), (-1.4, 2.328, 0.2), (0.9474, 1.0, 0.6), (0.7648, 1.0, 1.0), (0.6, 1.216, 1.0), (0.6, 1.0, 1.176), (0.2, 0.5702, -1.0), (0.5762, 0.2, -1.0), (0.2, -0.6, -1.114), (0.2, -0.2, -1.139), (0.2, -1.0, -1.109), (0.2, 0.2, -1.128), (0.2, 1.4, -0.6688), (-0.7626, 1.4, -0.6), (-0.838, 3.4, -0.6), (-0.6, 3.4, -0.6695), (-0.6, 3.8, -0.7322), (-0.9598, 3.8, -0.6), (-0.6, 4.097, -0.6), (-0.2203, 3.8, -0.6), (0.6, -4.2, -0.2744), (0.7704, -4.2, -0.6), (0.2553, -4.2, -0.6), (0.6, -4.2, -0.8073), (0.2, -4.6, -0.7628), (0.6, -4.6, -0.8808), (0.2, -4.411, -0.6), (0.2, -5.0, -0.7233), (0.6, -5.0, -0.8519), (0.2, -5.118, -0.6), (0.6, -5.244, -0.6), (0.2, -5.141, -0.2), (0.6, -5.261, -0.2), (0.2, -5.0, -0.03635), (0.6, -5.0, 0.09165), (0.9709, -5.0, -0.2), (0.9521, -5.0, -0.6), (0.1072, -5.0, -0.6), (0.08759, -5.0, -0.2), (0.07336, -4.6, -0.6), (0.05535, -4.6, -0.2), (0.2, -4.6, 0.003919), (0.2, -4.388, -0.2), (0.9844, -4.6, -0.6), (1.0, -4.6, -0.1963), (1.0, -4.596, -0.2), (1.002, -4.6, -0.2), (1.0, -4.6, -0.5581), (1.0, -4.929, -0.2), (0.6, -4.261, -0.2), (0.6, -4.6, 0.1224)], [], [(3, 2, 1, 0), (1, 5, 4, 0), (0, 4, 6), (6, 4, 8, 7), (7, 8, 10, 9), (12, 7, 9, 11), (13, 12, 11), (9, 15, 14, 11), (14, 15, 17, 16), (16, 17, 19, 18), (18, 19, 21, 20), (20, 21, 23, 22), (22, 23, 25, 24), (24, 25, 27, 26), (27, 30, 29, 28), (26, 27, 28), (29, 30, 31), (33, 29, 31, 32), (35, 33, 32, 34), (37, 33, 35, 36), (36, 35, 39, 38), (38, 39, 41, 40), (41, 39, 43, 42), (44, 41, 42), (46, 45, 44, 42), (47, 46, 42), (44, 45, 48), (45, 51, 50, 49), (48, 45, 49), (51, 53, 52, 50), (54, 53, 51, 46), (55, 53, 54), (57, 56, 55, 54), (55, 56, 59, 58), (56, 61, 60, 59), (61, 63, 62, 60), (65, 63, 61, 64), (67, 66, 63, 65), (68, 66, 67), (70, 66, 68, 69), (71, 70, 69), (73, 72, 71, 69), (74, 73, 69), (72, 73, 75), (76, 73, 74), (78, 76, 74, 77), (79, 78, 77), (76, 78, 80), (78, 82, 81, 80), (81, 84, 83, 80), (84, 86, 85, 83), (88, 87, 86, 84), (87, 90, 89, 86), (89, 90, 92, 91), (90, 94, 93, 92), (94, 96, 95, 93), (96, 97, 95), (97, 96, 99, 98), (98, 99, 101, 100), (100, 101, 102), (102, 101, 104, 103), (103, 104, 88, 105), (107, 106, 103, 105), (109, 106, 107, 108), (111, 110, 106, 109), (112, 110, 111), (101, 99, 113, 104), (98, 100, 115, 114), (116, 98, 114), (117, 116, 114), (119, 118, 116, 117), (118, 119, 120), (120, 119, 122, 121), (121, 122, 124, 123), (124, 122, 126, 125), (126, 128, 127, 125), (129, 5, 128, 126), (125, 127, 131, 130), (134, 133, 132, 131), (127, 134, 131), (135, 133, 134), (137, 133, 135, 136), (137, 136, 138), (136, 3, 138), (131, 140, 139, 130), (139, 140, 142, 141), (141, 142, 144, 143), (142, 145, 144), (146, 141, 143), (147, 124, 125, 130), (149, 148, 147, 130), (150, 148, 149, 146), (152, 148, 150, 151), (154, 153, 152, 151), (153, 156, 155, 152), (155, 156, 157), (160, 159, 158, 157), (156, 160, 157), (162, 159, 160, 161), (164, 159, 162, 163), (162, 165, 163), (168, 167, 166, 163), (165, 168, 163), (170, 169, 166, 167), (169, 172, 171, 166), (172, 174, 173, 171), (174, 176, 175, 173), (178, 177, 176, 174), (179, 177, 178), (181, 179, 178, 180), (183, 181, 180, 182), (185, 183, 182, 184), (175, 186, 173), (173, 186, 158, 164), (171, 173, 164), (182, 180, 172, 169), (188, 170, 167, 187), (184, 182, 169, 170), (166, 171, 164, 163), (161, 160, 190, 189), (192, 191, 161, 189), (193, 192, 189), (195, 192, 193, 194), (196, 195, 194), (196, 199, 198, 197), (195, 196, 197), (198, 199, 200), (199, 202, 201, 200), (196, 203, 202, 199), (202, 203, 154, 204), (205, 202, 204), (206, 205, 204), (208, 195, 197, 207), (210, 208, 207, 209), (212, 211, 208, 210), (214, 213, 211, 212), (216, 213, 214, 215), (217, 191, 213, 216), (218, 168, 217, 216), (219, 218, 216, 215), (219, 221, 220, 187), (218, 219, 187), (220, 221, 222), (224, 223, 220, 222), (226, 224, 222, 225), (228, 226, 225, 227), (230, 228, 227, 229), (232, 231, 230, 229), (234, 231, 232, 233), (236, 235, 234, 233), (237, 236, 233), (235, 236, 239, 238), (239, 236, 241, 240), (241, 243, 242, 240), (242, 243, 245, 244), (244, 245, 247, 246), (246, 247, 249, 248), (248, 249, 40, 250), (251, 248, 250), (247, 253, 252, 249), (246, 248, 251, 254), (255, 246, 254), (256, 255, 254), (258, 257, 255, 256), (260, 259, 258, 256), (261, 260, 256), (259, 264, 263, 262), (258, 259, 262), (263, 264, 265), (264, 267, 266, 265), (266, 269, 268, 265), (268, 269, 270, 238), (269, 272, 271, 270), (271, 274, 273, 270), (276, 275, 274, 271), (278, 275, 276, 277), (280, 279, 278, 277), (280, 283, 282, 281), (279, 280, 281), (283, 286, 285, 284), (282, 283, 284), (288, 285, 286, 287), (290, 289, 285, 288), (287, 286, 292, 291), (293, 287, 291), (287, 293, 58), (291, 292, 295, 294), (298, 297, 296, 294), (295, 298, 294), (297, 298, 300, 299), (300, 298, 302, 301), (304, 297, 299, 303), (306, 304, 303, 305), (308, 306, 305, 307), (310, 309, 306, 308), (313, 312, 311, 307), (305, 313, 307), (312, 315, 314, 311), (318, 317, 316, 314), (315, 318, 314), (315, 319, 318), (301, 320, 317, 318), (322, 321, 301, 318), (321, 322, 324, 323), (314, 326, 325, 311), (326, 328, 327, 325), (330, 329, 328, 326), (332, 329, 330, 331), (334, 333, 332, 331), (333, 336, 335, 332), (336, 337, 267, 335), (339, 338, 337, 336), (340, 339, 336), (337, 338, 342, 341), (338, 343, 342), (339, 340, 344), (320, 345, 333, 334), (327, 328, 347, 346), (348, 327, 346), (349, 348, 346), (347, 261, 346), (325, 327, 308, 307), (299, 300, 321, 323), (351, 350, 291, 294), (289, 353, 352, 284), (285, 289, 284), (355, 354, 353, 289), (357, 356, 354, 355), (359, 357, 355, 358), (361, 360, 357, 359), (360, 362, 356, 357), (362, 364, 363, 356), (364, 366, 365, 363), (365, 366, 368, 367), (368, 370, 369, 367), (369, 370, 372, 371), (370, 374, 373, 372), (374, 375, 373), (373, 375, 377, 376), (379, 369, 371, 378), (380, 379, 378), (382, 379, 380, 381), (383, 382, 381), (380, 384, 381), (378, 371, 386, 385), (363, 365, 388, 387), (390, 389, 362, 360), (392, 389, 390, 391), (394, 393, 389, 392), (396, 395, 393, 394), (395, 396, 397), (391, 390, 75), (352, 398, 284), (286, 283, 399, 292), (398, 282, 284), (353, 400, 279, 281), (352, 353, 281), (283, 280, 343, 399), (282, 398, 281), (400, 402, 401, 278), (279, 400, 278), (401, 402, 383), (343, 280, 277, 342), (401, 383, 381, 274), (275, 401, 274), (272, 276, 271), (267, 337, 341, 266), (263, 403, 262), (335, 267, 264, 259), (404, 335, 259), (261, 347, 260), (404, 259, 260), (346, 261, 256, 254), (405, 349, 346, 254), (349, 405, 49), (247, 245, 407, 406), (253, 247, 406), (408, 253, 406), (410, 409, 408, 406), (411, 410, 406), (413, 410, 411, 412), (414, 413, 412), (413, 414, 415), (417, 416, 413, 415), (418, 417, 415), (417, 418, 419), (421, 420, 417, 419), (422, 420, 421), (424, 423, 421, 419), (417, 420, 425, 416), (426, 418, 415), (413, 416, 427, 410), (428, 414, 412), (408, 409, 429), (432, 431, 430, 429), (409, 432, 429), (430, 431, 433), (431, 435, 434, 433), (434, 28, 37, 433), (432, 436, 435, 431), (427, 437, 436, 432), (430, 438, 429), (410, 427, 432, 409), (407, 411, 406), (257, 244, 246, 255), (242, 244, 257, 262), (403, 242, 262), (439, 428, 243, 241), (237, 439, 241), (242, 403, 240), (239, 268, 238), (270, 273, 235, 238), (441, 440, 234, 235), (273, 441, 235), (440, 441, 442), (439, 237, 233), (440, 231, 234), (440, 442, 385, 230), (231, 440, 230), (385, 386, 228, 230), (227, 424, 443, 229), (386, 444, 226, 228), (225, 423, 424, 227), (444, 376, 224, 226), (376, 377, 223, 224), (223, 377, 445, 188), (422, 219, 215), (437, 212, 210, 436), (435, 436, 210, 209), (446, 435, 209), (447, 446, 209), (207, 448, 447, 209), (449, 203, 196, 194), (451, 450, 449, 194), (450, 452, 449), (211, 192, 195, 208), (193, 451, 194), (451, 193, 189), (158, 186, 157), (156, 153, 452, 190), (160, 156, 190), (154, 151, 204), (153, 154, 203, 449), (452, 153, 449), (175, 176, 121, 123), (124, 147, 123), (119, 117, 129, 126), (122, 119, 126), (115, 10, 114), (93, 181, 183, 92), (454, 453, 89, 91), (455, 454, 91), (454, 455, 456), (185, 455, 91), (113, 94, 90, 87), (104, 113, 87, 88), (105, 88, 84, 81), (69, 458, 457, 77), (74, 69, 77), (71, 361, 359, 70), (68, 458, 69), (460, 67, 65, 459), (459, 65, 64, 461), (34, 459, 461, 43), (63, 66, 70, 62), (59, 288, 287, 58), (64, 61, 56, 57), (58, 293, 350, 52), (53, 55, 58, 52), (49, 405, 251, 250), (48, 49, 250), (51, 45, 46), (43, 461, 47, 42), (41, 44, 48, 250), (40, 41, 250), (39, 35, 34, 43), (32, 460, 459, 34), (31, 462, 460, 32), (30, 457, 462, 31), (28, 29, 33, 37), (77, 457, 30, 27), (25, 79, 77, 27), (447, 448, 24, 26), (21, 108, 463, 23), (22, 464, 198, 200), (20, 22, 200), (19, 109, 108, 21), (201, 18, 20, 200), (206, 16, 18, 201), (205, 206, 201), (15, 112, 111, 17), (206, 14, 16), (11, 150, 146, 143), (465, 13, 11, 143), (13, 465, 466), (465, 468, 467, 466), (468, 469, 467), (467, 470, 12, 466), (4, 5, 129, 8), (8, 129, 117, 114), (10, 8, 114), (12, 470, 6, 7), (2, 135, 134), (135, 2, 3, 136), (6, 470, 469, 138), (3, 0, 6, 138), (1, 2, 134, 127), (128, 1, 127), (469, 470, 467), (12, 13, 466), (132, 133, 137, 145), (132, 140, 131), (142, 140, 132, 145), (138, 469, 468, 144), (145, 137, 138, 144), (139, 149, 130), (149, 139, 141, 146), (144, 468, 465, 143), (95, 97, 118, 120), (177, 179, 95, 120), (116, 118, 97, 98), (100, 102, 110, 112), (115, 100, 112), (95, 179, 181, 93), (99, 96, 94, 113), (106, 110, 102, 103), (92, 183, 185, 91), (86, 89, 453, 85), (82, 107, 105, 81), (176, 177, 120, 121), (5, 1, 128), (115, 112, 15, 9), (10, 115, 9), (180, 178, 174, 172), (17, 111, 109, 19), (445, 184, 170, 188), (23, 463, 79, 25), (123, 147, 155, 157), (186, 175, 123, 157), (155, 147, 148, 152), (11, 14, 206, 204), (151, 150, 11, 204), (158, 159, 164), (452, 450, 190), (202, 205, 201), (168, 165, 217), (213, 191, 192, 211), (198, 464, 197), (397, 396, 454, 456), (375, 374, 397, 456), (83, 85, 392, 391), (397, 374, 370, 368), (393, 395, 366, 364), (360, 361, 72, 75), (390, 360, 75), (367, 369, 379, 382), (387, 388, 402, 400), (358, 355, 289, 290), (377, 375, 456, 445), (108, 107, 82, 463), (380, 378, 385, 442), (384, 380, 442), (47, 57, 54, 46), (220, 223, 188, 187), (162, 161, 191, 217), (165, 162, 217), (197, 464, 448, 207), (222, 221, 423, 225), (425, 420, 422, 215), (214, 425, 215), (435, 446, 434), (443, 232, 229), (428, 439, 426, 415), (414, 428, 415), (252, 253, 408, 429), (438, 252, 429), (453, 454, 396, 394), (85, 453, 394, 392), (75, 73, 76, 80), (83, 391, 75, 80), (366, 395, 397, 368), (389, 393, 364, 362), (72, 361, 71), (402, 388, 382, 383), (354, 387, 400, 353), (62, 358, 290, 60), (455, 185, 184, 445), (456, 455, 445), (463, 82, 78, 79), (372, 373, 376, 444), (457, 458, 462), (441, 384, 442), (167, 168, 218, 187), (190, 450, 451, 189), (448, 464, 22, 24), (221, 219, 422, 421), (423, 221, 421), (425, 214, 212, 437), (447, 26, 28, 434), (446, 447, 434), (443, 426, 439, 233), (232, 443, 233), (411, 407, 412), (252, 438, 36, 38), (388, 365, 367, 382), (356, 363, 387, 354), (70, 359, 358, 62), (401, 275, 278), (398, 352, 281), (60, 290, 288, 59), (277, 276, 272, 341), (342, 277, 341), (399, 343, 338, 339), (350, 293, 291), (371, 372, 444, 386), (458, 68, 67, 460), (462, 458, 460), (381, 384, 441, 273), (274, 381, 273), (461, 64, 57, 47), (341, 272, 269, 266), (316, 317, 334, 331), (50, 52, 309, 310), (426, 443, 424, 419), (418, 426, 419), (416, 425, 437, 427), (36, 438, 430, 433), (37, 36, 433), (236, 237, 241), (245, 243, 428, 412), (407, 245, 412), (249, 252, 38, 40), (257, 258, 262), (251, 405, 254), (292, 399, 339, 344), (295, 292, 344), (296, 351, 294), (344, 340, 345, 302), (298, 295, 344, 302), (296, 297, 304), (302, 345, 320, 301), (321, 300, 301), (299, 323, 303), (52, 350, 351, 309), (345, 340, 336, 333), (351, 296, 304, 306), (309, 351, 306), (317, 320, 334), (319, 322, 318), (303, 323, 324, 313), (305, 303, 313), (265, 268, 239, 240), (403, 263, 265, 240), (310, 348, 349, 49), (50, 310, 49), (335, 404, 329, 332), (328, 329, 404, 260), (347, 328, 260), (327, 348, 310, 308), (330, 316, 331), (316, 330, 326, 314), (311, 325, 307), (324, 322, 319, 471), (472, 324, 471), (315, 312, 473, 471), (319, 315, 471), (473, 312, 313, 474), (473, 474, 476, 475), (477, 473, 475), (475, 476, 479, 478), (479, 481, 480, 478), (481, 483, 482, 480), (482, 483, 485, 484), (487, 486, 483, 481), (482, 489, 488, 480), (489, 491, 490, 488), (492, 491, 489, 484), (490, 491, 493, 477), (476, 494, 487, 479), (488, 490, 475, 478), (497, 496, 495), (496, 497, 498), (497, 499, 498), (499, 497, 495), (498, 494, 472, 471), (500, 496, 498, 471), (486, 487, 494, 498), (499, 486, 498), (313, 324, 472, 474), (495, 496, 500, 501), (474, 472, 494, 476), (499, 495, 501, 485), (486, 499, 485), (483, 486, 485), (487, 481, 479), (500, 471, 473, 477), (493, 500, 477), (501, 500, 493, 492), (493, 491, 492), (490, 477, 475), (485, 501, 492, 484), (489, 482, 484), (480, 488, 478)])
me_mesh.polygons.foreach_set('use_smooth', [True] * 603)
me_mesh.update()

# ---- objects
ob_sphere = bpy.data.objects.new('Sphere', me_sphere)
ob_nacelle = bpy.data.objects.new('Nacelle', me_cube_001)
ob_nuage = bpy.data.objects.new('Nuage', me_mesh)

# ---- transforms, parenting, visibility, modifiers, constraints
ob_sphere.location = (0.0, 0.0, 0.0)
ob_nacelle.location = (0.0, 0.0, 0.0)
ob_nuage.location = (0.07461, -0.4408, 0.6657)
ob_nuage.scale = (0.7013, 0.7013, 0.7013)

# ---- collection membership
col_collection.objects.link(ob_sphere)
col_collection.objects.link(ob_nacelle)
col_collection.objects.link(ob_nuage)

# ---- scene / render settings (as saved in the file)
scene.frame_start = 1; scene.frame_end = 250; scene.frame_set(1)
scene.render.engine = 'BLENDER_EEVEE_NEXT'
bpy.context.view_layer.update()

# ---- added for rendering (the .blend has no active camera and no usable light): camera, sun
cam_auto = bpy.data.cameras.new('AutoCamera')
cam_auto.lens = 50.0
cam_auto.sensor_width = 36.0
cam_auto.clip_end = 1000.0
ob_auto_camera = bpy.data.objects.new('AutoCamera', cam_auto)
scene.collection.objects.link(ob_auto_camera)
ob_auto_camera.location = (7.60804, -9.8892, 5.87577)
ob_auto_camera.rotation_euler = (1.09748, -7.21219e-08, 0.694738)
scene.camera = ob_auto_camera
light_auto_sun = bpy.data.lights.new('AutoSun', 'SUN')
light_auto_sun.energy = 3.0
light_auto_sun.angle = 0.0523599
ob_auto_sun = bpy.data.objects.new('AutoSun', light_auto_sun)
scene.collection.objects.link(ob_auto_sun)
ob_auto_sun.rotation_euler = (0.872665, 0.174533, 0.523599)
bpy.context.view_layer.update()
